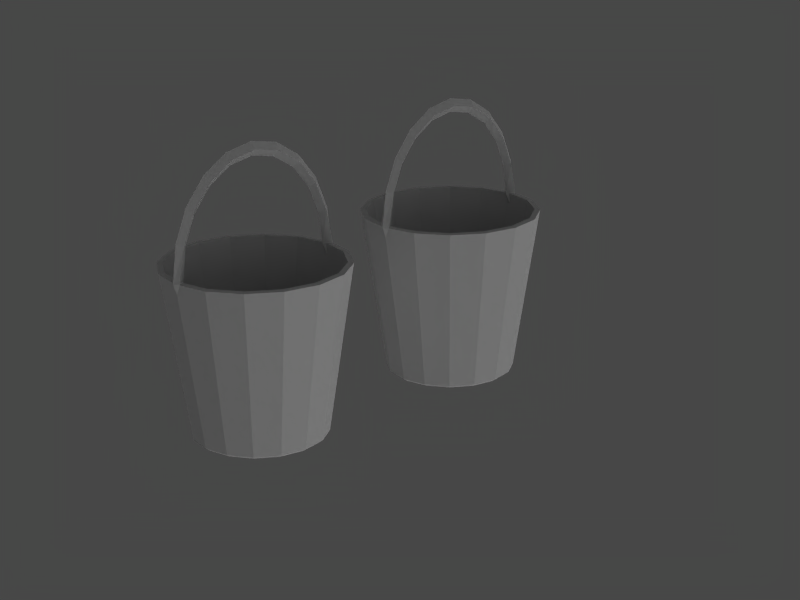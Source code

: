 # Source: willow_basket_handle.blend  (saved by Blender 2.63.0; exported with 4.5.12 LTS)
import bpy
from mathutils import Matrix  # noqa: F401  (used for matrix-valued properties, if any)

bpy.ops.wm.read_factory_settings(use_empty=True)
scene = bpy.context.scene
scene.name = 'Scene'

# ---- collections
col_collection_1 = bpy.data.collections.new('Collection 1'); scene.collection.children.link(col_collection_1)
col_collection_20 = bpy.data.collections.new('Collection 20'); scene.collection.children.link(col_collection_20)

# ---- materials (node trees are filled in below, after node groups)
mat_willow_basket_handle = bpy.data.materials.new('willow_basket_handle')
mat_willow_basket_handle.alpha_threshold = 0.0
mat_willow_basket_handle.roughness = 0.5
mat_willow_basket_handle.specular_intensity = 0.1
mat_willow_basket_handle.line_color = (0.0, 0.0, 0.0, 1.0)

# ---- material node trees

# ---- world
world_world = bpy.data.worlds.new('World'); scene.world = world_world
world_world.color = (0.28, 0.28, 0.28)
world_world.use_sun_shadow = False
world_world.sun_shadow_jitter_overblur = 0.0
world_world.cycles.sampling_method = 'MANUAL'
world_world.cycles.sample_map_resolution = 256

# ---- cameras
cam_camera_001 = bpy.data.cameras.new('Camera.001')
cam_camera_001.passepartout_alpha = 0.2
cam_camera_001.clip_end = 100.0
cam_camera_001.lens = 70.0
cam_camera_001.sensor_width = 32.0
cam_camera_001.sensor_height = 18.0
cam_camera_001.ortho_scale = 7.314
cam_camera_001.show_passepartout = False
cam_camera_001.show_safe_areas = True
cam_camera_001.dof.focus_distance = 0.0
cam_camera_001.dof.aperture_fstop = 128.0

# ---- lights
light_fill_light_002 = bpy.data.lights.new('fill_light.002', 'SUN')
light_fill_light_002.transmission_factor = 0.0
light_fill_light_002.cutoff_distance = 30.0
light_fill_light_002.angle = 2.214
light_fill_light_002.energy = 0.8
light_fill_light_002.shadow_buffer_clip_start = 1.001
light_fill_light_002.shadow_soft_size = 2.0
light_fill_light_002.shadow_cascade_max_distance = 1000.0
light_fill_light_002.cycles.use_multiple_importance_sampling = False
light_fill_light_001 = bpy.data.lights.new('fill_light.001', 'SUN')
light_fill_light_001.transmission_factor = 0.0
light_fill_light_001.cutoff_distance = 30.0
light_fill_light_001.angle = 2.214
light_fill_light_001.energy = 0.8
light_fill_light_001.shadow_buffer_clip_start = 1.001
light_fill_light_001.shadow_soft_size = 2.0
light_fill_light_001.shadow_cascade_max_distance = 1000.0
light_fill_light_001.cycles.use_multiple_importance_sampling = False
light_key_light_001 = bpy.data.lights.new('key_light.001', 'SPOT')
light_key_light_001.transmission_factor = 0.0
light_key_light_001.cutoff_distance = 30.0
light_key_light_001.energy = 120.0
light_key_light_001.shadow_buffer_clip_start = 1.001
light_key_light_001.shadow_soft_size = 10.0
light_key_light_001.shadow_maximum_resolution = 0.006
light_key_light_001.use_absolute_resolution = True
light_key_light_001.spot_size = 0.9425
light_key_light_001.cycles.use_multiple_importance_sampling = False

# ---- meshes
me_willow_basket_handle_clean = bpy.data.meshes.new('willow_basket_handle_clean')
me_willow_basket_handle_clean.from_pydata([(-1.49e-08, 0.1225, 0.01327), (-4.47e-08, 0.1692, 0.3367), (-2.98e-08, 0.1803, 0.3354), (-5.215e-08, 0.1222, 2.433e-05), (-1.49e-08, 0.1303, 0.006197), (8.748e-09, 0.1618, 0.3368), (-0.01128, 0.1782, 0.3354), (1.242e-08, 0.184, 0.335), (0.01128, 0.1782, 0.3354), (0.04688, 0.1132, 0.01327), (0.06476, 0.1564, 0.3367), (0.06901, 0.1666, 0.3354), (0.04677, 0.1129, 2.433e-05), (0.04986, 0.1204, 0.006197), (0.08662, 0.08662, 0.01327), (0.1197, 0.1197, 0.3367), (0.1275, 0.1275, 0.3354), (0.08642, 0.08642, 2.433e-05), (0.09212, 0.09212, 0.006197), (0.1132, 0.04688, 0.01327), (0.1564, 0.06476, 0.3367), (0.1666, 0.06901, 0.3354), (0.1129, 0.04677, 2.433e-05), (0.1204, 0.04986, 0.006197), (0.1225, 7.451e-09, 0.01327), (0.1692, 2.235e-08, 0.3367), (0.1803, 0.0, 0.3354), (0.1222, 2.98e-08, 2.433e-05), (0.1303, 3.725e-09, 0.006197), (0.1132, -0.04688, 0.01327), (0.1564, -0.06476, 0.3367), (0.1666, -0.06901, 0.3354), (0.1129, -0.04677, 2.433e-05), (0.1204, -0.04986, 0.006197), (1.49e-08, -0.1222, 2.433e-05), (0.08662, -0.08662, 0.01327), (0.1197, -0.1197, 0.3367), (0.1275, -0.1275, 0.3354), (0.08642, -0.08642, 2.433e-05), (0.09212, -0.09212, 0.006197), (0.04688, -0.1132, 0.01327), (0.06476, -0.1564, 0.3367), (0.06901, -0.1666, 0.3354), (0.04677, -0.1129, 2.433e-05), (0.04986, -0.1204, 0.006197), (-3.725e-09, -0.1225, 0.01327), (3.725e-09, -0.1692, 0.3367), (-7.451e-09, -0.1803, 0.3354), (-1.118e-08, -0.1303, 0.006197), (-0.04688, -0.1132, 0.01327), (-0.06476, -0.1564, 0.3367), (-0.06901, -0.1666, 0.3354), (-0.04677, -0.1129, 2.433e-05), (-0.04986, -0.1204, 0.006197), (-0.08662, -0.08662, 0.01327), (-0.1197, -0.1197, 0.3367), (-0.1275, -0.1275, 0.3354), (-0.08642, -0.08642, 2.433e-05), (-0.09212, -0.09212, 0.006197), (-0.1132, -0.04688, 0.01327), (-0.1564, -0.06476, 0.3367), (-0.1666, -0.06901, 0.3354), (-0.1129, -0.04677, 2.433e-05), (-0.1204, -0.04986, 0.006197), (-0.1225, 1.863e-08, 0.01327), (-0.1692, 1.49e-08, 0.3367), (-0.1803, 7.451e-09, 0.3354), (-0.1222, -7.451e-09, 2.433e-05), (-0.1303, 2.608e-08, 0.006197), (-0.1132, 0.04688, 0.01327), (-0.1564, 0.06476, 0.3367), (-0.1666, 0.06901, 0.3354), (-0.1129, 0.04677, 2.433e-05), (-0.1204, 0.04986, 0.006197), (-0.08662, 0.08662, 0.01327), (-0.1197, 0.1197, 0.3367), (-0.1275, 0.1275, 0.3354), (-0.08642, 0.08642, 2.433e-05), (-0.09212, 0.09212, 0.006197), (-0.04688, 0.1132, 0.01327), (-0.06476, 0.1564, 0.3367), (-0.06901, 0.1666, 0.3354), (-0.04677, 0.1129, 2.433e-05), (-0.04986, 0.1204, 0.006197), (8.748e-09, 0.1538, 0.3981), (-0.01128, 0.1645, 0.4023), (1.242e-08, 0.1751, 0.4065), (0.01128, 0.1645, 0.4023), (8.748e-09, 0.1308, 0.4533), (-0.01128, 0.1399, 0.4614), (1.242e-08, 0.1489, 0.4694), (0.01128, 0.1399, 0.4614), (8.748e-09, 0.09504, 0.4972), (-0.01128, 0.1016, 0.5083), (1.242e-08, 0.1082, 0.5193), (0.01128, 0.1016, 0.5083), (8.748e-09, 0.04994, 0.5253), (-0.01128, 0.05339, 0.5384), (1.242e-08, 0.05684, 0.5514), (0.01128, 0.05339, 0.5384), (8.748e-09, -5.901e-05, 0.535), (-0.01128, -5.899e-05, 0.5487), (1.242e-08, -5.901e-05, 0.5624), (0.01128, -5.899e-05, 0.5487), (8.748e-09, 0.1663, 0.315), (-0.01128, 0.1749, 0.3141), (1.242e-08, 0.1771, 0.3132), (0.01128, 0.175, 0.3141), (8.748e-09, -0.1618, 0.3368), (-0.01128, -0.1781, 0.3355), (1.242e-08, -0.184, 0.335), (0.01128, -0.1781, 0.3355), (8.748e-09, -0.1538, 0.3981), (-0.01128, -0.1645, 0.4023), (1.242e-08, -0.1751, 0.4065), (0.01128, -0.1645, 0.4023), (8.748e-09, -0.1308, 0.4533), (-0.01128, -0.1399, 0.4614), (1.242e-08, -0.1489, 0.4694), (0.01128, -0.1399, 0.4614), (8.748e-09, -0.09504, 0.4972), (-0.01128, -0.1016, 0.5083), (1.242e-08, -0.1082, 0.5193), (0.01128, -0.1016, 0.5083), (8.748e-09, -0.04994, 0.5253), (-0.01128, -0.05339, 0.5384), (1.242e-08, -0.05684, 0.5514), (0.01128, -0.05339, 0.5384), (8.748e-09, -0.1662, 0.315), (-0.01128, -0.175, 0.3141), (1.242e-08, -0.177, 0.3132), (0.01128, -0.1752, 0.3141), (-0.01128, -0.1658, 0.3141), (0.01128, -0.1667, 0.3141), (-0.01128, 0.1685, 0.3141), (0.01128, 0.1652, 0.3141)], [], [(1, 10, 2), (2, 11, 13), (1, 0, 9), (4, 13, 12), (13, 18, 17), (10, 15, 11), (11, 16, 18), (10, 9, 14), (15, 14, 19), (18, 23, 22), (15, 20, 16), (16, 21, 23), (20, 19, 24), (23, 28, 27), (20, 25, 21), (21, 26, 28), (26, 31, 33), (25, 24, 29), (28, 33, 32), (25, 30, 26), (31, 37, 39), (30, 29, 35), (33, 39, 38), (30, 36, 31), (36, 41, 37), (37, 42, 44), (36, 35, 41), (39, 44, 43), (41, 46, 42), (42, 47, 48), (41, 40, 45), (46, 45, 49), (46, 50, 47), (47, 51, 53), (50, 49, 54), (53, 58, 57), (50, 55, 56), (51, 56, 58), (55, 54, 60), (58, 63, 62), (55, 60, 61), (56, 61, 58), (61, 66, 63), (19, 14, 69), (60, 59, 65), (63, 68, 67), (60, 65, 66), (68, 73, 72), (65, 70, 71), (66, 71, 68), (29, 24, 59), (65, 64, 69), (73, 78, 77), (70, 75, 76), (71, 76, 73), (45, 40, 49), (70, 69, 74), (75, 74, 80), (78, 83, 82), (75, 80, 81), (76, 81, 78), (44, 48, 34), (35, 29, 54), (24, 19, 64), (48, 53, 52), (14, 9, 74), (22, 27, 82), (32, 38, 72), (43, 34, 67), (52, 57, 34), (38, 43, 67), (27, 32, 77), (12, 17, 3), (9, 0, 79), (80, 79, 1), (83, 4, 3), (80, 1, 81), (81, 2, 4), (6, 5, 85), (7, 6, 85), (8, 7, 87), (5, 8, 87), (87, 86, 91), (84, 87, 88), (85, 84, 88), (86, 85, 89), (90, 89, 93), (91, 90, 95), (88, 91, 92), (89, 88, 92), (93, 92, 96), (94, 93, 97), (95, 94, 99), (92, 95, 96), (97, 96, 100), (98, 97, 101), (99, 98, 103), (96, 99, 100), (134, 104, 6), (106, 105, 6), (107, 106, 8), (104, 135, 5), (109, 113, 108), (110, 114, 113), (111, 115, 110), (108, 112, 115), (115, 119, 114), (112, 116, 115), (113, 117, 116), (114, 118, 117), (118, 122, 121), (119, 123, 118), (116, 120, 119), (117, 121, 120), (121, 125, 124), (122, 126, 125), (123, 127, 122), (120, 124, 123), (132, 109, 108), (130, 110, 109), (131, 111, 130), (128, 108, 133), (125, 101, 100), (126, 102, 101), (127, 103, 126), (124, 100, 127), (10, 11, 2), (4, 2, 13), (10, 1, 9), (3, 4, 12), (12, 13, 17), (15, 16, 11), (13, 11, 18), (15, 10, 14), (20, 15, 19), (17, 18, 22), (20, 21, 16), (18, 16, 23), (25, 20, 24), (22, 23, 27), (25, 26, 21), (23, 21, 28), (28, 26, 33), (30, 25, 29), (27, 28, 32), (30, 31, 26), (33, 31, 39), (36, 30, 35), (32, 33, 38), (36, 37, 31), (41, 42, 37), (39, 37, 44), (35, 40, 41), (38, 39, 43), (46, 47, 42), (44, 42, 48), (46, 41, 45), (50, 46, 49), (50, 51, 47), (48, 47, 53), (55, 50, 54), (52, 53, 57), (51, 50, 56), (53, 51, 58), (54, 59, 60), (57, 58, 62), (56, 55, 61), (61, 63, 58), (66, 68, 63), (64, 19, 69), (59, 64, 65), (62, 63, 67), (61, 60, 66), (67, 68, 72), (66, 65, 71), (71, 73, 68), (54, 29, 59), (70, 65, 69), (72, 73, 77), (71, 70, 76), (76, 78, 73), (40, 35, 49), (75, 70, 74), (74, 79, 80), (77, 78, 82), (76, 75, 81), (81, 83, 78), (43, 44, 34), (49, 35, 54), (59, 24, 64), (34, 48, 52), (69, 14, 74), (3, 22, 82), (77, 32, 72), (34, 62, 67), (57, 62, 34), (72, 38, 67), (82, 27, 77), (17, 22, 3), (74, 9, 79), (79, 0, 1), (82, 83, 3), (1, 2, 81), (83, 81, 4), (5, 84, 85), (86, 7, 85), (7, 86, 87), (84, 5, 87), (86, 90, 91), (87, 91, 88), (89, 85, 88), (90, 86, 89), (94, 90, 93), (90, 94, 95), (91, 95, 92), (93, 89, 92), (97, 93, 96), (98, 94, 97), (94, 98, 99), (95, 99, 96), (101, 97, 100), (102, 98, 101), (98, 102, 103), (99, 103, 100), (104, 5, 6), (7, 106, 6), (106, 7, 8), (135, 8, 5), (113, 112, 108), (109, 110, 113), (115, 114, 110), (111, 108, 115), (119, 118, 114), (116, 119, 115), (112, 113, 116), (113, 114, 117), (117, 118, 121), (123, 122, 118), (120, 123, 119), (116, 117, 120), (120, 121, 124), (121, 122, 125), (127, 126, 122), (124, 127, 123), (128, 132, 108), (129, 130, 109), (111, 110, 130), (108, 111, 133), (124, 125, 100), (125, 126, 101), (103, 102, 126), (100, 103, 127)])
_uv = me_willow_basket_handle_clean.uv_layers.new(name='UVMap')
_uv.uv.foreach_set('vector', [0.6202, 0.9899, 0.5843, 0.9899, 0.6202, 0.9786, 0.6202, 0.9786, 0.5843, 0.9786, 0.5843, 0.8246, 0.004219, 0.8037, 0.004219, 0.6578, 0.04231, 0.6578, 0.6202, 0.8246, 0.5843, 0.8246, 0.5843, 0.811, 0.5843, 0.8246, 0.5459, 0.8246, 0.5459, 0.811, 0.5843, 0.9899, 0.5459, 0.9899, 0.5843, 0.9786, 0.5843, 0.9786, 0.5459, 0.9786, 0.5459, 0.8246, 0.04231, 0.8037, 0.04231, 0.6578, 0.08077, 0.6578, 0.08077, 0.8037, 0.08077, 0.6578, 0.1195, 0.6578, 0.5459, 0.8246, 0.5067, 0.8246, 0.5067, 0.811, 0.5459, 0.9899, 0.5067, 0.9899, 0.5459, 0.9786, 0.5459, 0.9786, 0.5067, 0.9786, 0.5067, 0.8246, 0.1195, 0.8037, 0.1195, 0.6578, 0.1583, 0.6578, 0.5067, 0.8246, 0.4656, 0.8246, 0.4656, 0.811, 0.5067, 0.9899, 0.4656, 0.9899, 0.5067, 0.9786, 0.5067, 0.9786, 0.4656, 0.9786, 0.4656, 0.8246, 0.4656, 0.9786, 0.4267, 0.9786, 0.4267, 0.8246, 0.1583, 0.8037, 0.1583, 0.6578, 0.1971, 0.6578, 0.4656, 0.8246, 0.4267, 0.8246, 0.4267, 0.811, 0.4656, 0.9899, 0.4267, 0.9899, 0.4656, 0.9786, 0.4267, 0.9786, 0.3867, 0.9786, 0.3867, 0.8246, 0.1971, 0.8037, 0.1971, 0.6578, 0.2358, 0.6578, 0.4267, 0.8246, 0.3867, 0.8246, 0.3867, 0.811, 0.4267, 0.9899, 0.3867, 0.9899, 0.4267, 0.9786, 0.3867, 0.9899, 0.3487, 0.9899, 0.3867, 0.9786, 0.3867, 0.9786, 0.3487, 0.9786, 0.3487, 0.8246, 0.2358, 0.8037, 0.2358, 0.6578, 0.2743, 0.8037, 0.3867, 0.8246, 0.3487, 0.8246, 0.3487, 0.811, 0.3487, 0.9899, 0.312, 0.9899, 0.3487, 0.9786, 0.3487, 0.9786, 0.312, 0.9786, 0.312, 0.8246, 0.2743, 0.8037, 0.2743, 0.6578, 0.3124, 0.6578, 0.3124, 0.8037, 0.3124, 0.6578, 0.3505, 0.6578, 0.3121, 0.9899, 0.2763, 0.9899, 0.3121, 0.9786, 0.3121, 0.9786, 0.2763, 0.9786, 0.2763, 0.8246, 0.3505, 0.8037, 0.3505, 0.6578, 0.389, 0.6578, 0.2763, 0.8246, 0.2378, 0.8246, 0.2378, 0.811, 0.2763, 0.9899, 0.2378, 0.9899, 0.2378, 0.9786, 0.2763, 0.9786, 0.2378, 0.9786, 0.2378, 0.8246, 0.389, 0.8037, 0.389, 0.6578, 0.4277, 0.8037, 0.2378, 0.8246, 0.1986, 0.8246, 0.1986, 0.811, 0.2378, 0.9899, 0.1986, 0.9899, 0.1986, 0.9786, 0.2378, 0.9786, 0.1986, 0.9786, 0.2378, 0.8246, 0.1986, 0.9786, 0.1575, 0.9786, 0.1986, 0.8246, 0.6947, 0.8707, 0.6584, 0.8471, 0.6922, 0.6658, 0.4277, 0.8037, 0.4277, 0.6578, 0.4665, 0.8037, 0.1986, 0.8246, 0.1575, 0.8246, 0.1575, 0.811, 0.1986, 0.9899, 0.1575, 0.9899, 0.1575, 0.9786, 0.1575, 0.8246, 0.1186, 0.8246, 0.1186, 0.811, 0.1575, 0.9899, 0.1186, 0.9899, 0.1186, 0.9786, 0.1575, 0.9786, 0.1186, 0.9786, 0.1575, 0.8246, 0.7796, 0.8697, 0.7373, 0.8787, 0.7771, 0.6648, 0.4665, 0.8037, 0.4665, 0.6578, 0.5053, 0.6578, 0.1186, 0.8246, 0.07857, 0.8246, 0.07857, 0.811, 0.1186, 0.9899, 0.07857, 0.9899, 0.07857, 0.9786, 0.1186, 0.9786, 0.07857, 0.9786, 0.1186, 0.8246, 0.8468, 0.7664, 0.8389, 0.8089, 0.8378, 0.7241, 0.5053, 0.8037, 0.5053, 0.6578, 0.544, 0.6578, 0.544, 0.8037, 0.544, 0.6578, 0.5825, 0.8037, 0.07857, 0.8246, 0.04059, 0.8246, 0.04059, 0.811, 0.07857, 0.9899, 0.04059, 0.9899, 0.04059, 0.9786, 0.07857, 0.9786, 0.04059, 0.9786, 0.07857, 0.8246, 0.3487, 0.8246, 0.312, 0.8246, 0.312, 0.811, 0.8153, 0.8452, 0.7796, 0.8697, 0.8134, 0.6884, 0.7373, 0.8787, 0.6947, 0.8707, 0.7346, 0.6569, 0.3121, 0.8246, 0.2763, 0.8246, 0.2763, 0.811, 0.6584, 0.8471, 0.634, 0.8114, 0.6565, 0.6903, 0.6692, 0.6445, 0.6427, 0.6495, 0.7075, 0.5545, 0.6163, 0.644, 0.594, 0.6288, 0.6704, 0.5168, 0.5792, 0.6063, 0.5742, 0.5798, 0.644, 0.5113, 0.5797, 0.5534, 0.5949, 0.5311, 0.5742, 0.5798, 0.594, 0.6288, 0.5792, 0.6063, 0.644, 0.5113, 0.6427, 0.6495, 0.6163, 0.644, 0.6927, 0.5319, 0.707, 0.6074, 0.6918, 0.6297, 0.7125, 0.581, 0.634, 0.8114, 0.625, 0.7691, 0.6329, 0.7266, 0.5825, 0.8037, 0.5825, 0.6578, 0.6206, 0.8037, 0.04059, 0.8246, 0.003932, 0.8246, 0.003932, 0.811, 0.04059, 0.9899, 0.003932, 0.9899, 0.04059, 0.9786, 0.04059, 0.9786, 0.003932, 0.9786, 0.003932, 0.8246, 0.7564, 0.9679, 0.7477, 0.9499, 0.7896, 0.9458, 0.7627, 0.984, 0.7564, 0.9679, 0.7896, 0.9458, 0.8449, 0.5746, 0.8531, 0.557, 0.8826, 0.5966, 0.8343, 0.5917, 0.8449, 0.5746, 0.8826, 0.5966, 0.8826, 0.5966, 0.8932, 0.5854, 0.9168, 0.63, 0.8667, 0.6119, 0.8826, 0.5966, 0.9014, 0.644, 0.7896, 0.9458, 0.7747, 0.9311, 0.8066, 0.9001, 0.8001, 0.9573, 0.7896, 0.9458, 0.824, 0.91, 0.8394, 0.9182, 0.824, 0.91, 0.8519, 0.8689, 0.9168, 0.63, 0.9307, 0.6211, 0.9446, 0.6718, 0.9014, 0.644, 0.9168, 0.63, 0.9272, 0.6796, 0.824, 0.91, 0.8066, 0.9001, 0.8323, 0.8625, 0.8519, 0.8689, 0.8323, 0.8625, 0.8497, 0.8187, 0.8682, 0.8754, 0.8519, 0.8689, 0.8689, 0.8221, 0.9446, 0.6718, 0.9619, 0.6639, 0.9656, 0.7169, 0.9272, 0.6796, 0.9446, 0.6718, 0.9454, 0.7203, 0.8689, 0.8221, 0.8497, 0.8187, 0.8567, 0.7691, 0.8869, 0.8255, 0.8689, 0.8221, 0.8772, 0.7691, 0.9656, 0.7169, 0.9835, 0.7136, 0.9739, 0.7688, 0.9454, 0.7203, 0.9656, 0.7169, 0.9554, 0.7688, 0.7303, 0.9815, 0.7219, 0.9674, 0.7564, 0.9679, 0.7376, 0.9959, 0.7303, 0.9815, 0.7564, 0.9679, 0.8247, 0.5637, 0.832, 0.5467, 0.8449, 0.5746, 0.8155, 0.5797, 0.8247, 0.5637, 0.8343, 0.5917, 0.7556, 0.5706, 0.7896, 0.5924, 0.7477, 0.5883, 0.7627, 0.5541, 0.8001, 0.5809, 0.7896, 0.5924, 0.8449, 0.963, 0.8827, 0.9409, 0.8531, 0.9806, 0.8337, 0.9471, 0.8668, 0.9255, 0.8827, 0.9409, 0.8827, 0.9409, 0.9169, 0.9074, 0.8932, 0.9521, 0.8668, 0.9255, 0.9015, 0.8934, 0.8827, 0.9409, 0.7896, 0.5924, 0.8224, 0.6282, 0.8066, 0.6381, 0.8001, 0.5809, 0.8395, 0.62, 0.8224, 0.6282, 0.8395, 0.62, 0.8683, 0.6629, 0.8519, 0.6693, 0.9169, 0.9074, 0.9456, 0.8672, 0.9308, 0.9164, 0.9015, 0.8934, 0.9273, 0.8578, 0.9169, 0.9074, 0.8224, 0.6282, 0.8519, 0.6693, 0.8323, 0.6758, 0.8519, 0.6693, 0.8689, 0.7162, 0.8498, 0.7196, 0.8683, 0.6629, 0.8869, 0.7128, 0.8689, 0.7162, 0.9456, 0.8672, 0.9656, 0.8205, 0.962, 0.8735, 0.9273, 0.8578, 0.9454, 0.8172, 0.9456, 0.8672, 0.731, 0.5582, 0.7556, 0.5706, 0.7477, 0.5883, 0.7372, 0.5442, 0.7627, 0.5541, 0.7556, 0.5706, 0.8241, 0.9736, 0.8449, 0.963, 0.832, 0.9909, 0.8178, 0.9582, 0.8337, 0.9471, 0.8241, 0.9736, 0.8689, 0.7162, 0.8772, 0.7691, 0.8567, 0.7691, 0.8869, 0.7128, 0.8957, 0.7691, 0.8772, 0.7691, 0.9656, 0.8205, 0.9739, 0.7688, 0.9836, 0.8238, 0.9454, 0.8172, 0.9554, 0.7688, 0.9656, 0.8205, 0.5843, 0.9899, 0.5843, 0.9786, 0.6202, 0.9786, 0.6202, 0.8246, 0.6202, 0.9786, 0.5843, 0.8246, 0.04231, 0.8037, 0.004219, 0.8037, 0.04231, 0.6578, 0.6202, 0.811, 0.6202, 0.8246, 0.5843, 0.811, 0.5843, 0.811, 0.5843, 0.8246, 0.5459, 0.811, 0.5459, 0.9899, 0.5459, 0.9786, 0.5843, 0.9786, 0.5843, 0.8246, 0.5843, 0.9786, 0.5459, 0.8246, 0.08077, 0.8037, 0.04231, 0.8037, 0.08077, 0.6578, 0.1195, 0.8037, 0.08077, 0.8037, 0.1195, 0.6578, 0.5459, 0.811, 0.5459, 0.8246, 0.5067, 0.811, 0.5067, 0.9899, 0.5067, 0.9786, 0.5459, 0.9786, 0.5459, 0.8246, 0.5459, 0.9786, 0.5067, 0.8246, 0.1583, 0.8037, 0.1195, 0.8037, 0.1583, 0.6578, 0.5067, 0.811, 0.5067, 0.8246, 0.4656, 0.811, 0.4656, 0.9899, 0.4656, 0.9786, 0.5067, 0.9786, 0.5067, 0.8246, 0.5067, 0.9786, 0.4656, 0.8246, 0.4656, 0.8246, 0.4656, 0.9786, 0.4267, 0.8246, 0.1971, 0.8037, 0.1583, 0.8037, 0.1971, 0.6578, 0.4656, 0.811, 0.4656, 0.8246, 0.4267, 0.811, 0.4267, 0.9899, 0.4267, 0.9786, 0.4656, 0.9786, 0.4267, 0.8246, 0.4267, 0.9786, 0.3867, 0.8246, 0.2358, 0.8037, 0.1971, 0.8037, 0.2358, 0.6578, 0.4267, 0.811, 0.4267, 0.8246, 0.3867, 0.811, 0.3867, 0.9899, 0.3867, 0.9786, 0.4267, 0.9786, 0.3487, 0.9899, 0.3487, 0.9786, 0.3867, 0.9786, 0.3867, 0.8246, 0.3867, 0.9786, 0.3487, 0.8246, 0.2358, 0.6578, 0.2743, 0.6578, 0.2743, 0.8037, 0.3867, 0.811, 0.3867, 0.8246, 0.3487, 0.811, 0.312, 0.9899, 0.312, 0.9786, 0.3487, 0.9786, 0.3487, 0.8246, 0.3487, 0.9786, 0.312, 0.8246, 0.3124, 0.8037, 0.2743, 0.8037, 0.3124, 0.6578, 0.3505, 0.8037, 0.3124, 0.8037, 0.3505, 0.6578, 0.2763, 0.9899, 0.2763, 0.9786, 0.3121, 0.9786, 0.3121, 0.8246, 0.3121, 0.9786, 0.2763, 0.8246, 0.389, 0.8037, 0.3505, 0.8037, 0.389, 0.6578, 0.2763, 0.811, 0.2763, 0.8246, 0.2378, 0.811, 0.2763, 0.9786, 0.2763, 0.9899, 0.2378, 0.9786, 0.2763, 0.8246, 0.2763, 0.9786, 0.2378, 0.8246, 0.389, 0.6578, 0.4277, 0.6578, 0.4277, 0.8037, 0.2378, 0.811, 0.2378, 0.8246, 0.1986, 0.811, 0.2378, 0.9786, 0.2378, 0.9899, 0.1986, 0.9786, 0.1986, 0.9786, 0.1986, 0.8246, 0.2378, 0.8246, 0.1575, 0.9786, 0.1575, 0.8246, 0.1986, 0.8246, 0.7346, 0.6569, 0.6947, 0.8707, 0.6922, 0.6658, 0.4277, 0.6578, 0.4665, 0.6578, 0.4665, 0.8037, 0.1986, 0.811, 0.1986, 0.8246, 0.1575, 0.811, 0.1986, 0.9786, 0.1986, 0.9899, 0.1575, 0.9786, 0.1575, 0.811, 0.1575, 0.8246, 0.1186, 0.811, 0.1575, 0.9786, 0.1575, 0.9899, 0.1186, 0.9786, 0.1186, 0.9786, 0.1186, 0.8246, 0.1575, 0.8246, 0.8134, 0.6884, 0.7796, 0.8697, 0.7771, 0.6648, 0.5053, 0.8037, 0.4665, 0.8037, 0.5053, 0.6578, 0.1186, 0.811, 0.1186, 0.8246, 0.07857, 0.811, 0.1186, 0.9786, 0.1186, 0.9899, 0.07857, 0.9786, 0.07857, 0.9786, 0.07857, 0.8246, 0.1186, 0.8246, 0.8389, 0.8089, 0.8153, 0.8452, 0.8378, 0.7241, 0.544, 0.8037, 0.5053, 0.8037, 0.544, 0.6578, 0.544, 0.6578, 0.5825, 0.6578, 0.5825, 0.8037, 0.07857, 0.811, 0.07857, 0.8246, 0.04059, 0.811, 0.07857, 0.9786, 0.07857, 0.9899, 0.04059, 0.9786, 0.04059, 0.9786, 0.04059, 0.8246, 0.07857, 0.8246, 0.3487, 0.811, 0.3487, 0.8246, 0.312, 0.811, 0.8378, 0.7241, 0.8153, 0.8452, 0.8134, 0.6884, 0.7771, 0.6648, 0.7373, 0.8787, 0.7346, 0.6569, 0.3121, 0.811, 0.3121, 0.8246, 0.2763, 0.811, 0.6922, 0.6658, 0.6584, 0.8471, 0.6565, 0.6903, 0.7125, 0.581, 0.6692, 0.6445, 0.7075, 0.5545, 0.6927, 0.5319, 0.6163, 0.644, 0.6704, 0.5168, 0.5742, 0.5798, 0.6175, 0.5163, 0.644, 0.5113, 0.5949, 0.5311, 0.6175, 0.5163, 0.5742, 0.5798, 0.6704, 0.5168, 0.594, 0.6288, 0.644, 0.5113, 0.7075, 0.5545, 0.6427, 0.6495, 0.6927, 0.5319, 0.6918, 0.6297, 0.6692, 0.6445, 0.7125, 0.581, 0.6565, 0.6903, 0.634, 0.8114, 0.6329, 0.7266, 0.5825, 0.6578, 0.6206, 0.6578, 0.6206, 0.8037, 0.04059, 0.811, 0.04059, 0.8246, 0.003932, 0.811, 0.003932, 0.9899, 0.003932, 0.9786, 0.04059, 0.9786, 0.04059, 0.8246, 0.04059, 0.9786, 0.003932, 0.8246, 0.7477, 0.9499, 0.7747, 0.9311, 0.7896, 0.9458, 0.8001, 0.9573, 0.7627, 0.984, 0.7896, 0.9458, 0.8531, 0.557, 0.8932, 0.5854, 0.8826, 0.5966, 0.8667, 0.6119, 0.8343, 0.5917, 0.8826, 0.5966, 0.8932, 0.5854, 0.9307, 0.6211, 0.9168, 0.63, 0.8826, 0.5966, 0.9168, 0.63, 0.9014, 0.644, 0.824, 0.91, 0.7896, 0.9458, 0.8066, 0.9001, 0.8394, 0.9182, 0.8001, 0.9573, 0.824, 0.91, 0.8682, 0.8754, 0.8394, 0.9182, 0.8519, 0.8689, 0.9307, 0.6211, 0.9619, 0.6639, 0.9446, 0.6718, 0.9168, 0.63, 0.9446, 0.6718, 0.9272, 0.6796, 0.8519, 0.8689, 0.824, 0.91, 0.8323, 0.8625, 0.8689, 0.8221, 0.8519, 0.8689, 0.8497, 0.8187, 0.8869, 0.8255, 0.8682, 0.8754, 0.8689, 0.8221, 0.9619, 0.6639, 0.9835, 0.7136, 0.9656, 0.7169, 0.9446, 0.6718, 0.9656, 0.7169, 0.9454, 0.7203, 0.8772, 0.7691, 0.8689, 0.8221, 0.8567, 0.7691, 0.8957, 0.7691, 0.8869, 0.8255, 0.8772, 0.7691, 0.9835, 0.7136, 0.9924, 0.7688, 0.9739, 0.7688, 0.9656, 0.7169, 0.9739, 0.7688, 0.9554, 0.7688, 0.7219, 0.9674, 0.7477, 0.9499, 0.7564, 0.9679, 0.7627, 0.984, 0.7376, 0.9959, 0.7564, 0.9679, 0.832, 0.5467, 0.8531, 0.557, 0.8449, 0.5746, 0.8247, 0.5637, 0.8449, 0.5746, 0.8343, 0.5917, 0.7896, 0.5924, 0.7747, 0.6071, 0.7477, 0.5883, 0.7556, 0.5706, 0.7627, 0.5541, 0.7896, 0.5924, 0.8827, 0.9409, 0.8932, 0.9521, 0.8531, 0.9806, 0.8449, 0.963, 0.8337, 0.9471, 0.8827, 0.9409, 0.9169, 0.9074, 0.9308, 0.9164, 0.8932, 0.9521, 0.9015, 0.8934, 0.9169, 0.9074, 0.8827, 0.9409, 0.7747, 0.6071, 0.7896, 0.5924, 0.8066, 0.6381, 0.7896, 0.5924, 0.8001, 0.5809, 0.8224, 0.6282, 0.8224, 0.6282, 0.8395, 0.62, 0.8519, 0.6693, 0.9456, 0.8672, 0.962, 0.8735, 0.9308, 0.9164, 0.9273, 0.8578, 0.9456, 0.8672, 0.9169, 0.9074, 0.8066, 0.6381, 0.8224, 0.6282, 0.8323, 0.6758, 0.8323, 0.6758, 0.8519, 0.6693, 0.8498, 0.7196, 0.8519, 0.6693, 0.8683, 0.6629, 0.8689, 0.7162, 0.9656, 0.8205, 0.9836, 0.8238, 0.962, 0.8735, 0.9454, 0.8172, 0.9656, 0.8205, 0.9456, 0.8672, 0.7247, 0.572, 0.731, 0.5582, 0.7477, 0.5883, 0.731, 0.5582, 0.7372, 0.5442, 0.7556, 0.5706, 0.8449, 0.963, 0.8531, 0.9806, 0.832, 0.9909, 0.8337, 0.9471, 0.8449, 0.963, 0.8241, 0.9736, 0.8498, 0.7196, 0.8689, 0.7162, 0.8567, 0.7691, 0.8689, 0.7162, 0.8869, 0.7128, 0.8772, 0.7691, 0.9739, 0.7688, 0.9924, 0.7688, 0.9836, 0.8238, 0.9554, 0.7688, 0.9739, 0.7688, 0.9656, 0.8205])
_ca = me_willow_basket_handle_clean.color_attributes.new('Col', 'BYTE_COLOR', 'CORNER')
_ca.data.foreach_set('color', [1.0, 1.0, 1.0, 1.0, 1.0, 1.0, 1.0, 1.0, 1.0, 1.0, 1.0, 1.0, 1.0, 1.0, 1.0, 1.0, 1.0, 1.0, 1.0, 1.0, 1.0, 1.0, 1.0, 1.0, 1.0, 1.0, 1.0, 1.0, 1.0, 1.0, 1.0, 1.0, 0.9734, 0.9734, 0.9734, 0.9882, 1.0, 1.0, 1.0, 1.0, 1.0, 1.0, 1.0, 1.0, 1.0, 1.0, 1.0, 1.0, 1.0, 1.0, 1.0, 1.0, 1.0, 1.0, 1.0, 1.0, 1.0, 1.0, 1.0, 1.0, 1.0, 1.0, 1.0, 1.0, 1.0, 1.0, 1.0, 1.0, 1.0, 1.0, 1.0, 1.0, 1.0, 1.0, 1.0, 1.0, 1.0, 1.0, 1.0, 1.0, 1.0, 1.0, 1.0, 1.0, 1.0, 1.0, 1.0, 1.0, 0.9734, 0.9734, 0.9734, 0.9882, 1.0, 1.0, 1.0, 1.0, 1.0, 1.0, 1.0, 1.0, 1.0, 1.0, 1.0, 1.0, 1.0, 1.0, 1.0, 1.0, 1.0, 1.0, 1.0, 1.0, 1.0, 1.0, 1.0, 1.0, 1.0, 1.0, 1.0, 1.0, 1.0, 1.0, 1.0, 1.0, 1.0, 1.0, 1.0, 1.0, 1.0, 1.0, 1.0, 1.0, 1.0, 1.0, 1.0, 1.0, 1.0, 1.0, 1.0, 1.0, 1.0, 1.0, 1.0, 1.0, 1.0, 1.0, 1.0, 1.0, 1.0, 1.0, 1.0, 1.0, 1.0, 1.0, 1.0, 1.0, 1.0, 1.0, 1.0, 1.0, 1.0, 1.0, 1.0, 1.0, 1.0, 1.0, 1.0, 1.0, 1.0, 1.0, 1.0, 1.0, 1.0, 1.0, 1.0, 1.0, 1.0, 1.0, 1.0, 1.0, 1.0, 1.0, 1.0, 1.0, 1.0, 1.0, 1.0, 1.0, 1.0, 1.0, 1.0, 1.0, 1.0, 1.0, 1.0, 1.0, 1.0, 1.0, 1.0, 1.0, 1.0, 1.0, 1.0, 1.0, 1.0, 1.0, 1.0, 1.0, 1.0, 1.0, 1.0, 1.0, 1.0, 1.0, 1.0, 1.0, 1.0, 1.0, 1.0, 1.0, 1.0, 1.0, 1.0, 1.0, 1.0, 1.0, 1.0, 1.0, 1.0, 1.0, 1.0, 1.0, 1.0, 1.0, 1.0, 1.0, 1.0, 1.0, 1.0, 1.0, 1.0, 1.0, 1.0, 1.0, 1.0, 1.0, 1.0, 1.0, 1.0, 1.0, 1.0, 1.0, 1.0, 1.0, 1.0, 1.0, 1.0, 1.0, 1.0, 1.0, 1.0, 1.0, 1.0, 1.0, 1.0, 1.0, 1.0, 1.0, 1.0, 1.0, 1.0, 1.0, 1.0, 1.0, 1.0, 1.0, 1.0, 1.0, 1.0, 1.0, 1.0, 1.0, 1.0, 1.0, 1.0, 1.0, 1.0, 1.0, 1.0, 1.0, 1.0, 1.0, 1.0, 1.0, 1.0, 1.0, 1.0, 1.0, 1.0, 1.0, 1.0, 1.0, 1.0, 1.0, 1.0, 1.0, 1.0, 1.0, 1.0, 1.0, 1.0, 1.0, 1.0, 1.0, 1.0, 1.0, 1.0, 1.0, 1.0, 1.0, 1.0, 1.0, 1.0, 1.0, 1.0, 1.0, 1.0, 1.0, 1.0, 1.0, 1.0, 1.0, 1.0, 1.0, 1.0, 1.0, 1.0, 1.0, 1.0, 1.0, 1.0, 1.0, 1.0, 1.0, 1.0, 1.0, 1.0, 1.0, 1.0, 1.0, 1.0, 1.0, 1.0, 1.0, 1.0, 1.0, 1.0, 1.0, 1.0, 1.0, 1.0, 1.0, 1.0, 1.0, 1.0, 1.0, 1.0, 1.0, 1.0, 1.0, 1.0, 1.0, 1.0, 1.0, 1.0, 1.0, 1.0, 1.0, 1.0, 1.0, 1.0, 1.0, 1.0, 1.0, 1.0, 1.0, 1.0, 1.0, 1.0, 1.0, 1.0, 1.0, 1.0, 1.0, 1.0, 1.0, 1.0, 1.0, 1.0, 1.0, 1.0, 1.0, 1.0, 1.0, 1.0, 1.0, 1.0, 1.0, 1.0, 1.0, 1.0, 1.0, 1.0, 1.0, 1.0, 1.0, 1.0, 1.0, 1.0, 1.0, 1.0, 1.0, 1.0, 1.0, 1.0, 1.0, 1.0, 1.0, 1.0, 1.0, 1.0, 1.0, 1.0, 1.0, 1.0, 1.0, 1.0, 1.0, 1.0, 1.0, 1.0, 1.0, 1.0, 1.0, 1.0, 1.0, 1.0, 1.0, 1.0, 1.0, 1.0, 1.0, 1.0, 1.0, 1.0, 1.0, 1.0, 1.0, 1.0, 1.0, 1.0, 1.0, 1.0, 1.0, 1.0, 1.0, 1.0, 1.0, 1.0, 1.0, 1.0, 1.0, 1.0, 1.0, 1.0, 1.0, 1.0, 1.0, 1.0, 1.0, 1.0, 1.0, 1.0, 1.0, 1.0, 1.0, 1.0, 1.0, 1.0, 1.0, 1.0, 1.0, 1.0, 1.0, 1.0, 1.0, 1.0, 1.0, 1.0, 1.0, 1.0, 1.0, 1.0, 1.0, 1.0, 1.0, 1.0, 1.0, 1.0, 1.0, 1.0, 1.0, 1.0, 1.0, 1.0, 1.0, 1.0, 1.0, 1.0, 1.0, 1.0, 1.0, 1.0, 1.0, 1.0, 1.0, 1.0, 1.0, 1.0, 1.0, 1.0, 1.0, 1.0, 1.0, 1.0, 1.0, 1.0, 1.0, 1.0, 1.0, 1.0, 1.0, 1.0, 1.0, 1.0, 1.0, 1.0, 1.0, 1.0, 1.0, 1.0, 1.0, 1.0, 1.0, 1.0, 1.0, 1.0, 1.0, 1.0, 1.0, 1.0, 1.0, 1.0, 1.0, 1.0, 1.0, 1.0, 1.0, 1.0, 1.0, 1.0, 1.0, 1.0, 1.0, 1.0, 1.0, 1.0, 1.0, 1.0, 1.0, 1.0, 1.0, 1.0, 1.0, 1.0, 1.0, 1.0, 1.0, 1.0, 1.0, 1.0, 1.0, 1.0, 1.0, 1.0, 1.0, 1.0, 1.0, 1.0, 1.0, 1.0, 1.0, 1.0, 1.0, 1.0, 1.0, 1.0, 1.0, 1.0, 1.0, 1.0, 1.0, 1.0, 1.0, 1.0, 1.0, 1.0, 1.0, 1.0, 1.0, 1.0, 1.0, 1.0, 1.0, 1.0, 1.0, 1.0, 1.0, 1.0, 1.0, 1.0, 1.0, 1.0, 1.0, 1.0, 1.0, 1.0, 1.0, 1.0, 1.0, 1.0, 1.0, 1.0, 1.0, 1.0, 1.0, 1.0, 1.0, 1.0, 1.0, 1.0, 1.0, 1.0, 1.0, 1.0, 1.0, 1.0, 1.0, 1.0, 1.0, 1.0, 1.0, 1.0, 1.0, 1.0, 1.0, 1.0, 1.0, 1.0, 1.0, 1.0, 1.0, 1.0, 1.0, 1.0, 1.0, 1.0, 1.0, 1.0, 1.0, 1.0, 1.0, 1.0, 1.0, 1.0, 1.0, 1.0, 1.0, 1.0, 1.0, 1.0, 1.0, 1.0, 1.0, 1.0, 1.0, 1.0, 1.0, 1.0, 1.0, 1.0, 1.0, 1.0, 1.0, 1.0, 1.0, 1.0, 1.0, 1.0, 1.0, 1.0, 1.0, 1.0, 1.0, 1.0, 1.0, 1.0, 1.0, 1.0, 1.0, 1.0, 1.0, 1.0, 1.0, 1.0, 1.0, 1.0, 1.0, 1.0, 1.0, 1.0, 1.0, 1.0, 1.0, 1.0, 1.0, 1.0, 1.0, 1.0, 1.0, 0.9734, 0.9734, 0.9734, 0.9882, 1.0, 1.0, 1.0, 1.0, 1.0, 1.0, 1.0, 1.0, 1.0, 1.0, 1.0, 1.0, 1.0, 1.0, 1.0, 1.0, 1.0, 1.0, 1.0, 1.0, 1.0, 1.0, 1.0, 1.0, 1.0, 1.0, 1.0, 1.0, 1.0, 1.0, 1.0, 1.0, 1.0, 1.0, 1.0, 1.0, 1.0, 1.0, 1.0, 1.0, 0.9734, 0.9734, 0.9734, 0.9882, 1.0, 1.0, 1.0, 1.0, 1.0, 1.0, 1.0, 1.0, 1.0, 1.0, 1.0, 1.0, 1.0, 1.0, 1.0, 1.0, 1.0, 1.0, 1.0, 1.0, 1.0, 1.0, 1.0, 1.0, 1.0, 1.0, 1.0, 1.0, 1.0, 1.0, 1.0, 1.0, 0.9734, 0.9734, 0.9734, 0.9882, 1.0, 1.0, 1.0, 1.0, 1.0, 1.0, 1.0, 1.0, 1.0, 1.0, 1.0, 1.0, 0.9734, 0.9734, 0.9734, 0.9882, 1.0, 1.0, 1.0, 1.0, 1.0, 1.0, 1.0, 1.0, 1.0, 1.0, 1.0, 1.0, 1.0, 1.0, 1.0, 1.0, 1.0, 1.0, 1.0, 1.0, 1.0, 1.0, 1.0, 1.0, 1.0, 1.0, 1.0, 1.0, 1.0, 1.0, 1.0, 1.0, 1.0, 1.0, 1.0, 1.0, 0.9734, 0.9734, 0.9734, 0.9882, 1.0, 1.0, 1.0, 1.0, 1.0, 1.0, 1.0, 1.0, 1.0, 1.0, 1.0, 1.0, 1.0, 1.0, 1.0, 1.0, 1.0, 1.0, 1.0, 1.0, 1.0, 1.0, 1.0, 1.0, 1.0, 1.0, 1.0, 1.0, 1.0, 1.0, 1.0, 1.0, 1.0, 1.0, 1.0, 1.0, 1.0, 1.0, 1.0, 1.0, 1.0, 1.0, 1.0, 1.0, 1.0, 1.0, 1.0, 1.0, 1.0, 1.0, 1.0, 1.0, 1.0, 1.0, 1.0, 1.0, 1.0, 1.0, 1.0, 1.0, 1.0, 1.0, 1.0, 1.0, 1.0, 1.0, 1.0, 1.0, 1.0, 1.0, 1.0, 1.0, 1.0, 1.0, 1.0, 1.0, 1.0, 1.0, 1.0, 1.0, 1.0, 1.0, 1.0, 1.0, 1.0, 1.0, 1.0, 1.0, 1.0, 1.0, 1.0, 1.0, 1.0, 1.0, 1.0, 1.0, 1.0, 1.0, 1.0, 1.0, 1.0, 1.0, 1.0, 1.0, 1.0, 1.0, 1.0, 1.0, 1.0, 1.0, 1.0, 1.0, 1.0, 1.0, 1.0, 1.0, 1.0, 1.0, 1.0, 1.0, 1.0, 1.0, 1.0, 1.0, 1.0, 1.0, 1.0, 1.0, 1.0, 1.0, 1.0, 1.0, 1.0, 1.0, 1.0, 1.0, 1.0, 1.0, 1.0, 1.0, 1.0, 1.0, 1.0, 1.0, 1.0, 1.0, 1.0, 1.0, 1.0, 1.0, 1.0, 1.0, 1.0, 1.0, 1.0, 1.0, 1.0, 1.0, 1.0, 1.0, 1.0, 1.0, 1.0, 1.0, 1.0, 1.0, 1.0, 1.0, 1.0, 1.0, 1.0, 1.0, 1.0, 1.0, 1.0, 1.0, 1.0, 1.0, 1.0, 1.0, 1.0, 1.0, 1.0, 1.0, 1.0, 1.0, 1.0, 1.0, 1.0, 1.0, 1.0, 1.0, 1.0, 1.0, 1.0, 1.0, 1.0, 1.0, 1.0, 1.0, 1.0, 1.0, 1.0, 1.0, 1.0, 1.0, 1.0, 1.0, 1.0, 1.0, 1.0, 1.0, 1.0, 1.0, 1.0, 1.0, 1.0, 1.0, 1.0, 1.0, 1.0, 1.0, 1.0, 1.0, 1.0, 1.0, 1.0, 1.0, 1.0, 1.0, 1.0, 1.0, 1.0, 1.0, 1.0, 1.0, 1.0, 1.0, 1.0, 1.0, 1.0, 1.0, 1.0, 1.0, 1.0, 1.0, 1.0, 1.0, 1.0, 1.0, 1.0, 1.0, 1.0, 1.0, 1.0, 1.0, 1.0, 1.0, 1.0, 1.0, 1.0, 1.0, 1.0, 1.0, 1.0, 1.0, 1.0, 1.0, 1.0, 1.0, 1.0, 1.0, 1.0, 1.0, 1.0, 1.0, 1.0, 1.0, 1.0, 1.0, 1.0, 1.0, 1.0, 1.0, 1.0, 1.0, 1.0, 1.0, 1.0, 1.0, 1.0, 1.0, 1.0, 1.0, 1.0, 1.0, 1.0, 1.0, 1.0, 1.0, 1.0, 1.0, 1.0, 1.0, 1.0, 1.0, 1.0, 1.0, 1.0, 1.0, 1.0, 1.0, 1.0, 1.0, 1.0, 1.0, 1.0, 1.0, 1.0, 1.0, 1.0, 1.0, 1.0, 1.0, 1.0, 1.0, 1.0, 1.0, 1.0, 1.0, 1.0, 1.0, 1.0, 1.0, 1.0, 1.0, 1.0, 1.0, 1.0, 1.0, 1.0, 1.0, 1.0, 1.0, 1.0, 1.0, 1.0, 1.0, 1.0, 1.0, 1.0, 1.0, 1.0, 1.0, 1.0, 1.0, 1.0, 1.0, 1.0, 1.0, 1.0, 1.0, 1.0, 1.0, 1.0, 1.0, 1.0, 1.0, 1.0, 1.0, 1.0, 1.0, 1.0, 1.0, 1.0, 1.0, 1.0, 1.0, 1.0, 1.0, 1.0, 1.0, 1.0, 1.0, 1.0, 1.0, 1.0, 1.0, 1.0, 1.0, 1.0, 1.0, 1.0, 1.0, 1.0, 1.0, 1.0, 1.0, 1.0, 1.0, 1.0, 1.0, 1.0, 1.0, 1.0, 1.0, 1.0, 1.0, 1.0, 1.0, 1.0, 1.0, 1.0, 1.0, 1.0, 1.0, 1.0, 1.0, 1.0, 1.0, 1.0, 1.0, 1.0, 1.0, 1.0, 1.0, 1.0, 1.0, 1.0, 1.0, 1.0, 1.0, 1.0, 1.0, 1.0, 1.0, 1.0, 1.0, 1.0, 1.0, 1.0, 1.0, 1.0, 1.0, 1.0, 1.0, 1.0, 1.0, 1.0, 1.0, 1.0, 1.0, 1.0, 1.0, 1.0, 1.0, 1.0, 1.0, 1.0, 1.0, 1.0, 1.0, 1.0, 1.0, 1.0, 1.0, 1.0, 1.0, 1.0, 1.0, 1.0, 1.0, 1.0, 1.0, 1.0, 1.0, 1.0, 1.0, 1.0, 1.0, 1.0, 1.0, 1.0, 1.0, 1.0, 1.0, 1.0, 1.0, 1.0, 1.0, 1.0, 1.0, 1.0, 1.0, 1.0, 1.0, 1.0, 1.0, 1.0, 1.0, 1.0, 1.0, 1.0, 1.0, 1.0, 1.0, 1.0, 1.0, 1.0, 1.0, 1.0, 1.0, 1.0, 1.0, 1.0, 1.0, 1.0, 1.0, 1.0, 1.0, 1.0, 1.0, 1.0, 1.0, 1.0, 1.0, 1.0, 1.0, 1.0, 1.0, 1.0, 1.0, 1.0, 1.0, 1.0, 1.0, 1.0, 1.0, 1.0, 1.0, 1.0, 1.0, 1.0, 1.0, 1.0, 1.0, 1.0, 1.0, 1.0, 1.0, 1.0, 1.0, 1.0, 1.0, 1.0, 1.0, 1.0, 1.0, 1.0, 1.0, 1.0, 1.0, 1.0, 1.0, 1.0, 1.0, 1.0, 1.0, 1.0, 1.0, 1.0, 1.0, 1.0, 1.0, 1.0, 1.0, 1.0, 1.0, 1.0, 1.0, 1.0, 1.0, 1.0, 1.0, 1.0, 1.0, 1.0, 1.0, 1.0, 1.0, 1.0, 1.0, 1.0, 1.0, 1.0, 1.0, 1.0, 1.0, 1.0, 1.0, 1.0, 1.0, 1.0, 1.0, 1.0, 1.0, 1.0, 1.0, 1.0, 1.0, 1.0, 1.0, 1.0, 1.0, 1.0, 1.0, 1.0, 1.0, 1.0, 1.0, 1.0, 1.0, 1.0, 1.0, 1.0, 1.0, 1.0, 1.0, 1.0, 1.0, 1.0, 1.0, 1.0, 1.0, 1.0, 1.0, 1.0, 1.0, 1.0, 1.0, 1.0, 1.0, 1.0, 1.0, 1.0, 1.0, 1.0, 1.0, 1.0, 1.0, 1.0, 1.0, 1.0, 1.0, 1.0, 1.0, 1.0, 1.0, 1.0, 1.0, 1.0, 1.0, 1.0, 1.0, 0.9734, 0.9734, 0.9734, 0.9882, 1.0, 1.0, 1.0, 1.0, 1.0, 1.0, 1.0, 1.0, 1.0, 1.0, 1.0, 1.0, 1.0, 1.0, 1.0, 1.0, 1.0, 1.0, 1.0, 1.0, 1.0, 1.0, 1.0, 1.0, 1.0, 1.0, 1.0, 1.0, 1.0, 1.0, 1.0, 1.0, 1.0, 1.0, 1.0, 1.0, 1.0, 1.0, 1.0, 1.0, 1.0, 1.0, 1.0, 1.0, 1.0, 1.0, 1.0, 1.0, 1.0, 1.0, 1.0, 1.0, 1.0, 1.0, 1.0, 1.0, 1.0, 1.0, 1.0, 1.0, 1.0, 1.0, 1.0, 1.0, 1.0, 1.0, 1.0, 1.0, 1.0, 1.0, 1.0, 1.0, 1.0, 1.0, 1.0, 1.0, 1.0, 1.0, 1.0, 1.0, 1.0, 1.0, 1.0, 1.0, 1.0, 1.0, 1.0, 1.0, 1.0, 1.0, 1.0, 1.0, 1.0, 1.0, 1.0, 1.0, 1.0, 1.0, 1.0, 1.0, 1.0, 1.0, 1.0, 1.0, 1.0, 1.0, 1.0, 1.0, 1.0, 1.0, 1.0, 1.0, 1.0, 1.0, 1.0, 1.0, 1.0, 1.0, 1.0, 1.0, 1.0, 1.0, 1.0, 1.0, 1.0, 1.0, 1.0, 1.0, 1.0, 1.0, 1.0, 1.0, 1.0, 1.0, 1.0, 1.0, 1.0, 1.0, 1.0, 1.0, 1.0, 1.0, 1.0, 1.0, 1.0, 1.0, 1.0, 1.0, 1.0, 1.0, 1.0, 1.0, 1.0, 1.0, 1.0, 1.0, 1.0, 1.0, 1.0, 1.0, 1.0, 1.0, 1.0, 1.0, 1.0, 1.0, 1.0, 1.0, 1.0, 1.0, 1.0, 1.0, 1.0, 1.0, 1.0, 1.0, 1.0, 1.0, 1.0, 1.0, 1.0, 1.0, 1.0, 1.0, 1.0, 1.0, 1.0, 1.0, 1.0, 1.0, 1.0, 1.0, 1.0, 1.0, 1.0, 1.0, 1.0, 1.0, 1.0, 1.0, 1.0, 1.0, 1.0, 1.0, 1.0, 1.0, 1.0, 1.0, 1.0, 1.0, 1.0, 1.0, 1.0, 1.0, 1.0, 1.0, 1.0, 1.0, 1.0, 1.0, 1.0, 1.0, 1.0, 1.0, 1.0, 1.0, 1.0, 1.0, 1.0, 1.0, 1.0, 1.0, 1.0, 1.0, 1.0, 1.0, 1.0, 1.0, 1.0, 1.0, 1.0, 1.0, 1.0, 1.0, 1.0, 1.0, 1.0, 1.0, 1.0, 1.0, 1.0, 1.0, 1.0, 1.0, 1.0, 1.0, 1.0, 1.0, 1.0, 1.0, 1.0, 1.0, 1.0, 1.0, 1.0, 1.0, 1.0, 1.0, 1.0, 1.0, 1.0, 1.0, 1.0, 1.0, 1.0, 1.0, 1.0, 1.0, 1.0, 1.0, 1.0, 1.0, 1.0, 1.0, 1.0, 1.0, 1.0, 1.0, 1.0, 1.0, 1.0, 1.0, 1.0, 1.0, 1.0, 1.0, 1.0, 1.0, 1.0, 1.0, 1.0, 1.0, 1.0, 1.0, 1.0, 1.0, 1.0, 1.0, 1.0, 1.0, 1.0, 1.0, 1.0, 1.0, 1.0, 1.0, 1.0, 1.0, 1.0, 1.0, 1.0, 1.0, 1.0, 1.0, 1.0, 1.0, 1.0, 1.0, 1.0, 1.0, 1.0, 1.0, 1.0, 1.0, 1.0, 1.0, 1.0, 1.0, 1.0, 1.0, 1.0, 1.0, 1.0, 1.0, 1.0, 1.0, 1.0, 1.0, 1.0, 1.0, 1.0, 1.0, 1.0, 1.0, 1.0, 1.0, 1.0, 1.0, 1.0, 1.0, 1.0, 1.0, 1.0, 1.0, 1.0, 1.0, 1.0, 1.0, 1.0, 1.0, 1.0, 1.0, 1.0, 1.0, 1.0, 1.0, 1.0, 1.0, 1.0, 1.0, 1.0, 1.0, 1.0, 1.0, 1.0, 1.0, 1.0, 1.0, 1.0, 1.0, 1.0, 1.0, 1.0, 1.0, 1.0, 1.0, 1.0, 1.0, 1.0, 1.0, 1.0, 1.0, 1.0, 1.0, 1.0, 1.0, 1.0, 1.0, 1.0, 1.0, 1.0, 1.0, 1.0, 1.0, 1.0, 1.0, 1.0, 1.0, 1.0, 1.0, 1.0, 1.0, 1.0, 1.0, 1.0, 1.0, 1.0, 1.0, 1.0, 1.0, 1.0, 1.0, 1.0, 1.0, 1.0, 1.0, 1.0, 1.0, 1.0, 1.0, 1.0, 1.0, 1.0, 1.0, 1.0, 1.0, 1.0, 1.0, 1.0, 1.0, 1.0, 1.0, 1.0, 1.0, 1.0, 1.0, 1.0, 1.0, 1.0, 1.0, 1.0, 1.0, 1.0, 1.0, 1.0, 1.0, 1.0, 1.0, 1.0, 1.0, 1.0, 1.0, 1.0, 1.0, 1.0, 1.0, 1.0, 1.0, 1.0, 1.0, 1.0, 1.0, 1.0, 1.0, 1.0, 1.0, 1.0, 1.0, 1.0, 1.0, 1.0, 1.0, 1.0, 1.0, 1.0, 1.0, 1.0, 1.0, 1.0, 1.0, 1.0, 1.0, 1.0, 1.0, 1.0, 1.0, 1.0, 1.0, 1.0, 1.0, 1.0, 1.0, 1.0, 1.0, 1.0, 1.0, 1.0, 1.0, 1.0, 1.0, 1.0, 1.0, 1.0, 1.0, 1.0, 1.0, 1.0, 1.0, 1.0, 1.0, 1.0, 1.0, 1.0, 1.0, 1.0, 1.0, 1.0, 1.0, 1.0, 1.0, 1.0, 1.0, 1.0, 1.0, 1.0, 1.0, 1.0, 1.0, 1.0, 1.0, 1.0, 1.0, 1.0, 1.0, 1.0, 1.0, 1.0, 1.0, 1.0, 1.0, 1.0, 1.0, 1.0, 1.0, 1.0, 1.0, 1.0, 1.0, 1.0, 1.0, 1.0, 1.0, 1.0, 1.0, 1.0, 1.0, 1.0, 1.0, 1.0, 1.0, 1.0, 1.0, 1.0, 1.0, 1.0, 1.0, 1.0, 1.0, 1.0, 1.0, 1.0, 1.0, 1.0, 1.0, 1.0, 1.0, 1.0, 1.0, 1.0, 1.0, 1.0, 1.0, 1.0, 1.0, 1.0, 1.0, 1.0, 1.0, 1.0, 1.0, 1.0, 1.0, 1.0, 1.0, 1.0, 1.0, 1.0, 1.0, 1.0, 1.0, 1.0, 1.0, 1.0, 1.0, 1.0, 1.0, 1.0, 1.0, 1.0, 1.0, 1.0, 1.0, 1.0, 1.0, 1.0, 1.0, 1.0, 1.0, 1.0, 1.0, 1.0, 1.0, 1.0, 1.0, 1.0, 1.0, 1.0, 1.0, 1.0, 1.0, 1.0, 1.0, 1.0, 1.0, 1.0, 1.0, 1.0, 1.0, 1.0, 1.0, 1.0, 1.0, 1.0, 1.0, 1.0, 1.0, 1.0, 1.0, 1.0, 1.0, 1.0, 1.0, 1.0, 1.0, 1.0, 1.0, 1.0, 1.0, 1.0, 1.0, 1.0, 1.0, 1.0, 1.0, 1.0, 1.0, 1.0, 1.0, 1.0, 1.0, 1.0, 1.0, 1.0, 1.0, 1.0, 1.0, 1.0, 1.0, 1.0, 1.0, 1.0, 1.0, 1.0, 1.0, 0.9734, 0.9734, 0.9734, 0.9882, 1.0, 1.0, 1.0, 1.0, 1.0, 1.0, 1.0, 1.0, 1.0, 1.0, 1.0, 1.0, 1.0, 1.0, 1.0, 1.0, 1.0, 1.0, 1.0, 1.0, 1.0, 1.0, 1.0, 1.0, 0.9734, 0.9734, 0.9734, 0.9882, 1.0, 1.0, 1.0, 1.0, 1.0, 1.0, 1.0, 1.0, 1.0, 1.0, 1.0, 1.0, 1.0, 1.0, 1.0, 1.0, 1.0, 1.0, 1.0, 1.0, 1.0, 1.0, 1.0, 1.0, 1.0, 1.0, 1.0, 1.0, 1.0, 1.0, 1.0, 1.0, 1.0, 1.0, 1.0, 1.0, 1.0, 1.0, 1.0, 1.0, 1.0, 1.0, 1.0, 1.0, 0.9734, 0.9734, 0.9734, 0.9882, 1.0, 1.0, 1.0, 1.0, 1.0, 1.0, 1.0, 1.0, 1.0, 1.0, 1.0, 1.0, 1.0, 1.0, 1.0, 1.0, 0.9734, 0.9734, 0.9734, 0.9882, 1.0, 1.0, 1.0, 1.0, 1.0, 1.0, 1.0, 1.0, 1.0, 1.0, 1.0, 1.0, 1.0, 1.0, 1.0, 1.0, 1.0, 1.0, 1.0, 1.0, 1.0, 1.0, 1.0, 1.0, 1.0, 1.0, 1.0, 1.0, 1.0, 1.0, 1.0, 1.0, 1.0, 1.0, 1.0, 1.0, 1.0, 1.0, 1.0, 1.0, 0.9734, 0.9734, 0.9734, 0.9882, 1.0, 1.0, 1.0, 1.0, 1.0, 1.0, 1.0, 1.0, 1.0, 1.0, 1.0, 1.0, 1.0, 1.0, 1.0, 1.0, 1.0, 1.0, 1.0, 1.0, 1.0, 1.0, 1.0, 1.0, 1.0, 1.0, 1.0, 1.0, 1.0, 1.0, 1.0, 1.0, 1.0, 1.0, 1.0, 1.0, 1.0, 1.0, 1.0, 1.0, 1.0, 1.0, 1.0, 1.0, 1.0, 1.0, 1.0, 1.0, 1.0, 1.0, 1.0, 1.0, 1.0, 1.0, 1.0, 1.0, 1.0, 1.0, 1.0, 1.0, 1.0, 1.0, 1.0, 1.0, 1.0, 1.0, 1.0, 1.0, 1.0, 1.0, 1.0, 1.0, 1.0, 1.0, 1.0, 1.0, 1.0, 1.0, 1.0, 1.0, 1.0, 1.0, 1.0, 1.0, 1.0, 1.0, 1.0, 1.0, 1.0, 1.0, 1.0, 1.0, 1.0, 1.0, 1.0, 1.0, 1.0, 1.0, 1.0, 1.0, 1.0, 1.0, 1.0, 1.0, 1.0, 1.0, 1.0, 1.0, 1.0, 1.0, 1.0, 1.0, 1.0, 1.0, 1.0, 1.0, 1.0, 1.0, 1.0, 1.0, 1.0, 1.0, 1.0, 1.0, 1.0, 1.0, 1.0, 1.0, 1.0, 1.0, 1.0, 1.0, 1.0, 1.0, 1.0, 1.0, 1.0, 1.0, 1.0, 1.0, 1.0, 1.0, 1.0, 1.0, 1.0, 1.0, 1.0, 1.0, 1.0, 1.0, 1.0, 1.0, 1.0, 1.0, 1.0, 1.0, 1.0, 1.0, 1.0, 1.0, 1.0, 1.0, 1.0, 1.0, 1.0, 1.0, 1.0, 1.0, 1.0, 1.0, 1.0, 1.0, 1.0, 1.0, 1.0, 1.0, 1.0, 1.0, 1.0, 1.0, 1.0, 1.0, 1.0, 1.0, 1.0, 1.0, 1.0, 1.0, 1.0, 1.0, 1.0, 1.0, 1.0, 1.0, 1.0, 1.0, 1.0, 1.0, 1.0, 1.0, 1.0, 1.0, 1.0, 1.0, 1.0, 1.0, 1.0, 1.0, 1.0, 1.0, 1.0, 1.0, 1.0, 1.0, 1.0, 1.0, 1.0, 1.0, 1.0, 1.0, 1.0, 1.0, 1.0, 1.0, 1.0, 1.0, 1.0, 1.0, 1.0, 1.0, 1.0, 1.0, 1.0, 1.0, 1.0, 1.0, 1.0, 1.0, 1.0, 1.0, 1.0, 1.0, 1.0, 1.0, 1.0, 1.0, 1.0, 1.0, 1.0, 1.0, 1.0, 1.0, 1.0, 1.0, 1.0, 1.0, 1.0, 1.0, 1.0, 1.0, 1.0, 1.0, 1.0, 1.0, 1.0, 1.0, 1.0, 1.0, 1.0, 1.0, 1.0, 1.0, 1.0, 1.0, 1.0, 1.0, 1.0, 1.0, 1.0, 1.0, 1.0, 1.0, 1.0, 1.0, 1.0, 1.0, 1.0, 1.0, 1.0, 1.0, 1.0, 1.0, 1.0, 1.0, 1.0, 1.0, 1.0, 1.0, 1.0, 1.0, 1.0, 1.0, 1.0, 1.0, 1.0, 1.0, 1.0, 1.0, 1.0, 1.0, 1.0, 1.0, 1.0, 1.0, 1.0, 1.0, 1.0, 1.0, 1.0, 1.0, 1.0, 1.0, 1.0, 1.0, 1.0, 1.0, 1.0, 1.0, 1.0, 1.0, 1.0, 1.0, 1.0, 1.0, 1.0, 1.0, 1.0, 1.0, 1.0, 1.0, 1.0, 1.0, 1.0, 1.0, 1.0, 1.0, 1.0, 1.0, 1.0, 1.0, 1.0, 1.0, 1.0, 1.0, 1.0, 1.0, 1.0, 1.0, 1.0, 1.0, 1.0, 1.0, 1.0, 1.0, 1.0, 1.0, 1.0, 1.0, 1.0, 1.0, 1.0, 1.0, 1.0, 1.0, 1.0, 1.0, 1.0, 1.0, 1.0, 1.0, 1.0, 1.0, 1.0, 1.0, 1.0, 1.0, 1.0, 1.0, 1.0, 1.0, 1.0, 1.0, 1.0, 1.0, 1.0, 1.0, 1.0, 1.0, 1.0, 1.0, 1.0, 1.0, 1.0, 1.0, 1.0, 1.0, 1.0, 1.0, 1.0, 1.0, 1.0, 1.0, 1.0, 1.0, 1.0, 1.0, 1.0, 1.0, 1.0, 1.0, 1.0, 1.0, 1.0, 1.0, 1.0, 1.0, 1.0, 1.0, 1.0, 1.0, 1.0, 1.0, 1.0, 1.0, 1.0, 1.0, 1.0, 1.0, 1.0, 1.0, 1.0, 1.0, 1.0, 1.0, 1.0, 1.0, 1.0, 1.0, 1.0, 1.0, 1.0, 1.0, 1.0, 1.0, 1.0, 1.0, 1.0, 1.0, 1.0, 1.0, 1.0, 1.0, 1.0, 1.0, 1.0, 1.0, 1.0, 1.0, 1.0, 1.0, 1.0, 1.0, 1.0, 1.0, 1.0, 1.0, 1.0, 1.0, 1.0, 1.0, 1.0, 1.0, 1.0, 1.0, 1.0, 1.0, 1.0, 1.0, 1.0, 1.0, 1.0, 1.0, 1.0, 1.0, 1.0, 1.0, 1.0, 1.0, 1.0, 1.0, 1.0, 1.0, 1.0, 1.0, 1.0, 1.0, 1.0, 1.0, 1.0, 1.0, 1.0, 1.0, 1.0, 1.0, 1.0, 1.0, 1.0, 1.0, 1.0, 1.0, 1.0, 1.0, 1.0, 1.0, 1.0, 1.0, 1.0, 1.0, 1.0, 1.0, 1.0, 1.0, 1.0, 1.0, 1.0, 1.0, 1.0, 1.0, 1.0, 1.0, 1.0, 1.0, 1.0, 1.0, 1.0, 1.0, 1.0, 1.0, 1.0, 1.0, 1.0, 1.0, 1.0, 1.0, 1.0, 1.0, 1.0, 1.0, 1.0, 1.0, 1.0, 1.0, 1.0, 1.0, 1.0, 1.0, 1.0, 1.0, 1.0, 1.0, 1.0, 1.0, 1.0, 1.0, 1.0, 1.0, 1.0, 1.0, 1.0, 1.0, 1.0, 1.0, 1.0, 1.0, 1.0, 1.0, 1.0, 1.0, 1.0, 1.0, 1.0, 1.0, 1.0, 1.0, 1.0, 1.0, 1.0, 1.0, 1.0, 1.0, 1.0, 1.0, 1.0, 1.0, 1.0, 1.0, 1.0, 1.0, 1.0, 1.0, 1.0, 1.0, 1.0, 1.0, 1.0, 1.0, 1.0, 1.0, 1.0, 1.0, 1.0, 1.0, 1.0, 1.0, 1.0, 1.0, 1.0, 1.0])
me_willow_basket_handle_clean.materials.append(mat_willow_basket_handle)
me_willow_basket_handle_clean.use_remesh_preserve_volume = False
me_willow_basket_handle_clean.use_remesh_preserve_attributes = False
me_willow_basket_handle_clean.use_mirror_vertex_groups = False
me_willow_basket_handle_clean.update()
me_willow_basket_handle_old = bpy.data.meshes.new('willow_basket_handle_old')
me_willow_basket_handle_old.from_pydata([(-1.49e-08, 0.1225, 0.01327), (-4.47e-08, 0.1692, 0.3367), (-2.98e-08, 0.1803, 0.3354), (-5.215e-08, 0.1222, 2.433e-05), (-1.49e-08, 0.1303, 0.006197), (8.748e-09, 0.1618, 0.3368), (-0.01128, 0.1782, 0.3354), (1.242e-08, 0.184, 0.335), (0.01128, 0.1782, 0.3354), (0.04688, 0.1132, 0.01327), (0.06476, 0.1564, 0.3367), (0.06901, 0.1666, 0.3354), (0.04677, 0.1129, 2.433e-05), (0.04986, 0.1204, 0.006197), (0.08662, 0.08662, 0.01327), (0.1197, 0.1197, 0.3367), (0.1275, 0.1275, 0.3354), (0.08642, 0.08642, 2.433e-05), (0.09212, 0.09212, 0.006197), (0.1132, 0.04688, 0.01327), (0.1564, 0.06476, 0.3367), (0.1666, 0.06901, 0.3354), (0.1129, 0.04677, 2.433e-05), (0.1204, 0.04986, 0.006197), (0.1225, 7.451e-09, 0.01327), (0.1692, 2.235e-08, 0.3367), (0.1803, 0.0, 0.3354), (0.1222, 2.98e-08, 2.433e-05), (0.1303, 3.725e-09, 0.006197), (0.1132, -0.04688, 0.01327), (0.1564, -0.06476, 0.3367), (0.1666, -0.06901, 0.3354), (0.1129, -0.04677, 2.433e-05), (0.1204, -0.04986, 0.006197), (1.49e-08, -0.1222, 2.433e-05), (0.08662, -0.08662, 0.01327), (0.1197, -0.1197, 0.3367), (0.1275, -0.1275, 0.3354), (0.08642, -0.08642, 2.433e-05), (0.09212, -0.09212, 0.006197), (0.04688, -0.1132, 0.01327), (0.06476, -0.1564, 0.3367), (0.06901, -0.1666, 0.3354), (0.04677, -0.1129, 2.433e-05), (0.04986, -0.1204, 0.006197), (-3.725e-09, -0.1225, 0.01327), (3.725e-09, -0.1692, 0.3367), (-7.451e-09, -0.1803, 0.3354), (-1.118e-08, -0.1303, 0.006197), (-0.04688, -0.1132, 0.01327), (-0.06476, -0.1564, 0.3367), (-0.06901, -0.1666, 0.3354), (-0.04677, -0.1129, 2.433e-05), (-0.04986, -0.1204, 0.006197), (-0.08662, -0.08662, 0.01327), (-0.1197, -0.1197, 0.3367), (-0.1275, -0.1275, 0.3354), (-0.08642, -0.08642, 2.433e-05), (-0.09212, -0.09212, 0.006197), (-0.1132, -0.04688, 0.01327), (-0.1564, -0.06476, 0.3367), (-0.1666, -0.06901, 0.3354), (-0.1129, -0.04677, 2.433e-05), (-0.1204, -0.04986, 0.006197), (-0.1225, 1.863e-08, 0.01327), (-0.1692, 1.49e-08, 0.3367), (-0.1803, 7.451e-09, 0.3354), (-0.1222, -7.451e-09, 2.433e-05), (-0.1303, 2.608e-08, 0.006197), (-0.1132, 0.04688, 0.01327), (-0.1564, 0.06476, 0.3367), (-0.1666, 0.06901, 0.3354), (-0.1129, 0.04677, 2.433e-05), (-0.1204, 0.04986, 0.006197), (-0.08662, 0.08662, 0.01327), (-0.1197, 0.1197, 0.3367), (-0.1275, 0.1275, 0.3354), (-0.08642, 0.08642, 2.433e-05), (-0.09212, 0.09212, 0.006197), (-0.04688, 0.1132, 0.01327), (-0.06476, 0.1564, 0.3367), (-0.06901, 0.1666, 0.3354), (-0.04677, 0.1129, 2.433e-05), (-0.04986, 0.1204, 0.006197), (8.748e-09, 0.1538, 0.3981), (-0.01128, 0.1645, 0.4023), (1.242e-08, 0.1751, 0.4065), (0.01128, 0.1645, 0.4023), (8.748e-09, 0.1308, 0.4533), (-0.01128, 0.1399, 0.4614), (1.242e-08, 0.1489, 0.4694), (0.01128, 0.1399, 0.4614), (8.748e-09, 0.09504, 0.4972), (-0.01128, 0.1016, 0.5083), (1.242e-08, 0.1082, 0.5193), (0.01128, 0.1016, 0.5083), (8.748e-09, 0.04994, 0.5253), (-0.01128, 0.05339, 0.5384), (1.242e-08, 0.05684, 0.5514), (0.01128, 0.05339, 0.5384), (8.748e-09, -5.901e-05, 0.535), (-0.01128, -5.899e-05, 0.5487), (1.242e-08, -5.901e-05, 0.5624), (0.01128, -5.899e-05, 0.5487), (8.748e-09, 0.1663, 0.315), (-0.01128, 0.1749, 0.3141), (1.242e-08, 0.1771, 0.3132), (0.01128, 0.175, 0.3141), (8.748e-09, -0.1618, 0.3368), (-0.01128, -0.1781, 0.3355), (1.242e-08, -0.184, 0.335), (0.01128, -0.1781, 0.3355), (8.748e-09, -0.1538, 0.3981), (-0.01128, -0.1645, 0.4023), (1.242e-08, -0.1751, 0.4065), (0.01128, -0.1645, 0.4023), (8.748e-09, -0.1308, 0.4533), (-0.01128, -0.1399, 0.4614), (1.242e-08, -0.1489, 0.4694), (0.01128, -0.1399, 0.4614), (8.748e-09, -0.09504, 0.4972), (-0.01128, -0.1016, 0.5083), (1.242e-08, -0.1082, 0.5193), (0.01128, -0.1016, 0.5083), (8.748e-09, -0.04994, 0.5253), (-0.01128, -0.05339, 0.5384), (1.242e-08, -0.05684, 0.5514), (0.01128, -0.05339, 0.5384), (8.748e-09, -0.1662, 0.315), (-0.01128, -0.175, 0.3141), (1.242e-08, -0.177, 0.3132), (0.01128, -0.1752, 0.3141), (-0.01128, -0.1658, 0.3141), (0.01128, -0.1667, 0.3141), (-0.01128, 0.1685, 0.3141), (0.01128, 0.1652, 0.3141)], [], [(1, 10, 2), (2, 11, 13), (1, 0, 9), (4, 13, 12), (13, 18, 17), (10, 15, 11), (11, 16, 18), (10, 9, 14), (15, 14, 19), (18, 23, 22), (15, 20, 16), (16, 21, 23), (20, 19, 24), (23, 28, 27), (20, 25, 21), (21, 26, 28), (26, 31, 33), (25, 24, 29), (28, 33, 32), (25, 30, 26), (31, 37, 39), (30, 29, 35), (33, 39, 38), (30, 36, 31), (36, 41, 37), (37, 42, 44), (36, 35, 41), (39, 44, 43), (41, 46, 42), (42, 47, 48), (41, 40, 45), (46, 45, 49), (46, 50, 47), (47, 51, 53), (50, 49, 54), (53, 58, 57), (50, 55, 56), (51, 56, 58), (55, 54, 60), (58, 63, 62), (55, 60, 61), (56, 61, 58), (61, 66, 63), (19, 14, 69), (60, 59, 65), (63, 68, 67), (60, 65, 66), (68, 73, 72), (65, 70, 71), (66, 71, 68), (29, 24, 59), (65, 64, 69), (73, 78, 77), (70, 75, 76), (71, 76, 73), (45, 40, 49), (70, 69, 74), (75, 74, 80), (78, 83, 82), (75, 80, 81), (76, 81, 78), (44, 48, 34), (35, 29, 54), (24, 19, 64), (48, 53, 52), (14, 9, 74), (22, 27, 82), (32, 38, 72), (43, 34, 67), (52, 57, 34), (38, 43, 67), (27, 32, 77), (12, 17, 3), (9, 0, 79), (80, 79, 1), (83, 4, 3), (80, 1, 81), (81, 2, 4), (6, 5, 85), (7, 6, 85), (8, 7, 87), (5, 8, 87), (87, 86, 91), (84, 87, 88), (85, 84, 88), (86, 85, 89), (90, 89, 93), (91, 90, 95), (88, 91, 92), (89, 88, 92), (93, 92, 96), (94, 93, 97), (95, 94, 99), (92, 95, 96), (97, 96, 100), (98, 97, 101), (99, 98, 103), (96, 99, 100), (134, 104, 6), (106, 105, 6), (107, 106, 8), (104, 135, 5), (109, 113, 108), (110, 114, 113), (111, 115, 110), (108, 112, 115), (115, 119, 114), (112, 116, 115), (113, 117, 116), (114, 118, 117), (118, 122, 121), (119, 123, 118), (116, 120, 119), (117, 121, 120), (121, 125, 124), (122, 126, 125), (123, 127, 122), (120, 124, 123), (132, 109, 108), (130, 110, 109), (131, 111, 130), (128, 108, 133), (125, 101, 100), (126, 102, 101), (127, 103, 126), (124, 100, 127), (10, 11, 2), (4, 2, 13), (10, 1, 9), (3, 4, 12), (12, 13, 17), (15, 16, 11), (13, 11, 18), (15, 10, 14), (20, 15, 19), (17, 18, 22), (20, 21, 16), (18, 16, 23), (25, 20, 24), (22, 23, 27), (25, 26, 21), (23, 21, 28), (28, 26, 33), (30, 25, 29), (27, 28, 32), (30, 31, 26), (33, 31, 39), (36, 30, 35), (32, 33, 38), (36, 37, 31), (41, 42, 37), (39, 37, 44), (35, 40, 41), (38, 39, 43), (46, 47, 42), (44, 42, 48), (46, 41, 45), (50, 46, 49), (50, 51, 47), (48, 47, 53), (55, 50, 54), (52, 53, 57), (51, 50, 56), (53, 51, 58), (54, 59, 60), (57, 58, 62), (56, 55, 61), (61, 63, 58), (66, 68, 63), (64, 19, 69), (59, 64, 65), (62, 63, 67), (61, 60, 66), (67, 68, 72), (66, 65, 71), (71, 73, 68), (54, 29, 59), (70, 65, 69), (72, 73, 77), (71, 70, 76), (76, 78, 73), (40, 35, 49), (75, 70, 74), (74, 79, 80), (77, 78, 82), (76, 75, 81), (81, 83, 78), (43, 44, 34), (49, 35, 54), (59, 24, 64), (34, 48, 52), (69, 14, 74), (3, 22, 82), (77, 32, 72), (34, 62, 67), (57, 62, 34), (72, 38, 67), (82, 27, 77), (17, 22, 3), (74, 9, 79), (79, 0, 1), (82, 83, 3), (1, 2, 81), (83, 81, 4), (5, 84, 85), (86, 7, 85), (7, 86, 87), (84, 5, 87), (86, 90, 91), (87, 91, 88), (89, 85, 88), (90, 86, 89), (94, 90, 93), (90, 94, 95), (91, 95, 92), (93, 89, 92), (97, 93, 96), (98, 94, 97), (94, 98, 99), (95, 99, 96), (101, 97, 100), (102, 98, 101), (98, 102, 103), (99, 103, 100), (104, 5, 6), (7, 106, 6), (106, 7, 8), (135, 8, 5), (113, 112, 108), (109, 110, 113), (115, 114, 110), (111, 108, 115), (119, 118, 114), (116, 119, 115), (112, 113, 116), (113, 114, 117), (117, 118, 121), (123, 122, 118), (120, 123, 119), (116, 117, 120), (120, 121, 124), (121, 122, 125), (127, 126, 122), (124, 127, 123), (128, 132, 108), (129, 130, 109), (111, 110, 130), (108, 111, 133), (124, 125, 100), (125, 126, 101), (103, 102, 126), (100, 103, 127)])
_uv = me_willow_basket_handle_old.uv_layers.new(name='UVMap')
_uv.uv.foreach_set('vector', [0.6202, 0.4899, 0.5843, 0.4899, 0.6202, 0.4786, 0.6202, 0.4786, 0.5843, 0.4786, 0.5843, 0.3246, 0.004219, 0.3037, 0.004219, 0.1578, 0.04231, 0.1578, 0.6202, 0.3246, 0.5843, 0.3246, 0.5843, 0.311, 0.5843, 0.3246, 0.5459, 0.3246, 0.5459, 0.311, 0.5843, 0.4899, 0.5459, 0.4899, 0.5843, 0.4786, 0.5843, 0.4786, 0.5459, 0.4786, 0.5459, 0.3246, 0.04231, 0.3037, 0.04231, 0.1578, 0.08077, 0.1578, 0.08077, 0.3037, 0.08077, 0.1578, 0.1195, 0.1578, 0.5459, 0.3246, 0.5067, 0.3246, 0.5067, 0.311, 0.5459, 0.4899, 0.5067, 0.4899, 0.5459, 0.4786, 0.5459, 0.4786, 0.5067, 0.4786, 0.5067, 0.3246, 0.1195, 0.3037, 0.1195, 0.1578, 0.1583, 0.1578, 0.5067, 0.3246, 0.4656, 0.3246, 0.4656, 0.311, 0.5067, 0.4899, 0.4656, 0.4899, 0.5067, 0.4786, 0.5067, 0.4786, 0.4656, 0.4786, 0.4656, 0.3246, 0.4656, 0.4786, 0.4267, 0.4786, 0.4267, 0.3246, 0.1583, 0.3037, 0.1583, 0.1578, 0.1971, 0.1578, 0.4656, 0.3246, 0.4267, 0.3246, 0.4267, 0.311, 0.4656, 0.4899, 0.4267, 0.4899, 0.4656, 0.4786, 0.4267, 0.4786, 0.3867, 0.4786, 0.3867, 0.3246, 0.1971, 0.3037, 0.1971, 0.1578, 0.2358, 0.1578, 0.4267, 0.3246, 0.3867, 0.3246, 0.3867, 0.311, 0.4267, 0.4899, 0.3867, 0.4899, 0.4267, 0.4786, 0.3867, 0.4899, 0.3487, 0.4899, 0.3867, 0.4786, 0.3867, 0.4786, 0.3487, 0.4786, 0.3487, 0.3246, 0.2358, 0.3037, 0.2358, 0.1578, 0.2743, 0.3037, 0.3867, 0.3246, 0.3487, 0.3246, 0.3487, 0.311, 0.3487, 0.4899, 0.312, 0.4899, 0.3487, 0.4786, 0.3487, 0.4786, 0.312, 0.4786, 0.312, 0.3246, 0.2743, 0.3037, 0.2743, 0.1578, 0.3124, 0.1578, 0.3124, 0.3037, 0.3124, 0.1578, 0.3505, 0.1578, 0.3121, 0.4899, 0.2763, 0.4899, 0.3121, 0.4786, 0.3121, 0.4786, 0.2763, 0.4786, 0.2763, 0.3246, 0.3505, 0.3037, 0.3505, 0.1578, 0.389, 0.1578, 0.2763, 0.3246, 0.2378, 0.3246, 0.2378, 0.311, 0.2763, 0.4899, 0.2378, 0.4899, 0.2378, 0.4786, 0.2763, 0.4786, 0.2378, 0.4786, 0.2378, 0.3246, 0.389, 0.3037, 0.389, 0.1578, 0.4277, 0.3037, 0.2378, 0.3246, 0.1986, 0.3246, 0.1986, 0.311, 0.2378, 0.4899, 0.1986, 0.4899, 0.1986, 0.4786, 0.2378, 0.4786, 0.1986, 0.4786, 0.2378, 0.3246, 0.1986, 0.4786, 0.1575, 0.4786, 0.1986, 0.3246, 0.6947, 0.3707, 0.6584, 0.3471, 0.6922, 0.1658, 0.4277, 0.3037, 0.4277, 0.1578, 0.4665, 0.3037, 0.1986, 0.3246, 0.1575, 0.3246, 0.1575, 0.311, 0.1986, 0.4899, 0.1575, 0.4899, 0.1575, 0.4786, 0.1575, 0.3246, 0.1186, 0.3246, 0.1186, 0.311, 0.1575, 0.4899, 0.1186, 0.4899, 0.1186, 0.4786, 0.1575, 0.4786, 0.1186, 0.4786, 0.1575, 0.3246, 0.7796, 0.3697, 0.7373, 0.3787, 0.7771, 0.1648, 0.4665, 0.3037, 0.4665, 0.1578, 0.5053, 0.1578, 0.1186, 0.3246, 0.07857, 0.3246, 0.07857, 0.311, 0.1186, 0.4899, 0.07857, 0.4899, 0.07857, 0.4786, 0.1186, 0.4786, 0.07857, 0.4786, 0.1186, 0.3246, 0.8468, 0.2664, 0.8389, 0.3089, 0.8378, 0.2241, 0.5053, 0.3037, 0.5053, 0.1578, 0.544, 0.1578, 0.544, 0.3037, 0.544, 0.1578, 0.5825, 0.3037, 0.07857, 0.3246, 0.04059, 0.3246, 0.04059, 0.311, 0.07857, 0.4899, 0.04059, 0.4899, 0.04059, 0.4786, 0.07857, 0.4786, 0.04059, 0.4786, 0.07857, 0.3246, 0.3487, 0.3246, 0.312, 0.3246, 0.312, 0.311, 0.8153, 0.3452, 0.7796, 0.3697, 0.8134, 0.1884, 0.7373, 0.3787, 0.6947, 0.3707, 0.7346, 0.1569, 0.3121, 0.3246, 0.2763, 0.3246, 0.2763, 0.311, 0.6584, 0.3471, 0.634, 0.3114, 0.6565, 0.1903, 0.6692, 0.1445, 0.6427, 0.1495, 0.7075, 0.05451, 0.6163, 0.144, 0.594, 0.1288, 0.6704, 0.01676, 0.5792, 0.1063, 0.5742, 0.07977, 0.644, 0.01126, 0.5797, 0.05336, 0.5949, 0.03107, 0.5742, 0.07977, 0.594, 0.1288, 0.5792, 0.1063, 0.644, 0.01126, 0.6427, 0.1495, 0.6163, 0.144, 0.6927, 0.03195, 0.707, 0.1074, 0.6918, 0.1297, 0.7125, 0.08102, 0.634, 0.3114, 0.625, 0.2691, 0.6329, 0.2266, 0.5825, 0.3037, 0.5825, 0.1578, 0.6206, 0.3037, 0.04059, 0.3246, 0.003932, 0.3246, 0.003932, 0.311, 0.04059, 0.4899, 0.003932, 0.4899, 0.04059, 0.4786, 0.04059, 0.4786, 0.003932, 0.4786, 0.003932, 0.3246, 0.7564, 0.4679, 0.7477, 0.4499, 0.7896, 0.4458, 0.7627, 0.484, 0.7564, 0.4679, 0.7896, 0.4458, 0.8449, 0.07455, 0.8531, 0.05695, 0.8826, 0.09657, 0.8343, 0.09169, 0.8449, 0.07455, 0.8826, 0.09657, 0.8826, 0.09657, 0.8932, 0.08543, 0.9168, 0.13, 0.8667, 0.1119, 0.8826, 0.09657, 0.9014, 0.144, 0.7896, 0.4458, 0.7747, 0.4311, 0.8066, 0.4001, 0.8001, 0.4573, 0.7896, 0.4458, 0.824, 0.41, 0.8394, 0.4182, 0.824, 0.41, 0.8519, 0.3689, 0.9168, 0.13, 0.9307, 0.1211, 0.9446, 0.1718, 0.9014, 0.144, 0.9168, 0.13, 0.9272, 0.1796, 0.824, 0.41, 0.8066, 0.4001, 0.8323, 0.3625, 0.8519, 0.3689, 0.8323, 0.3625, 0.8497, 0.3187, 0.8682, 0.3754, 0.8519, 0.3689, 0.8689, 0.3221, 0.9446, 0.1718, 0.9619, 0.1639, 0.9656, 0.2169, 0.9272, 0.1796, 0.9446, 0.1718, 0.9454, 0.2203, 0.8689, 0.3221, 0.8497, 0.3187, 0.8567, 0.2691, 0.8869, 0.3255, 0.8689, 0.3221, 0.8772, 0.2691, 0.9656, 0.2169, 0.9835, 0.2136, 0.9739, 0.2688, 0.9454, 0.2203, 0.9656, 0.2169, 0.9554, 0.2688, 0.7303, 0.4815, 0.7219, 0.4674, 0.7564, 0.4679, 0.7376, 0.4959, 0.7303, 0.4815, 0.7564, 0.4679, 0.8247, 0.06368, 0.832, 0.04671, 0.8449, 0.07455, 0.8155, 0.0797, 0.8247, 0.06368, 0.8343, 0.09169, 0.7556, 0.07063, 0.7896, 0.09238, 0.7477, 0.08827, 0.7627, 0.0541, 0.8001, 0.08093, 0.7896, 0.09238, 0.8449, 0.463, 0.8827, 0.4409, 0.8531, 0.4806, 0.8337, 0.4471, 0.8668, 0.4255, 0.8827, 0.4409, 0.8827, 0.4409, 0.9169, 0.4074, 0.8932, 0.4521, 0.8668, 0.4255, 0.9015, 0.3934, 0.8827, 0.4409, 0.7896, 0.09238, 0.8224, 0.1282, 0.8066, 0.1381, 0.8001, 0.08093, 0.8395, 0.12, 0.8224, 0.1282, 0.8395, 0.12, 0.8683, 0.1629, 0.8519, 0.1693, 0.9169, 0.4074, 0.9456, 0.3672, 0.9308, 0.4164, 0.9015, 0.3934, 0.9273, 0.3578, 0.9169, 0.4074, 0.8224, 0.1282, 0.8519, 0.1693, 0.8323, 0.1758, 0.8519, 0.1693, 0.8689, 0.2162, 0.8498, 0.2196, 0.8683, 0.1629, 0.8869, 0.2128, 0.8689, 0.2162, 0.9456, 0.3672, 0.9656, 0.3205, 0.962, 0.3735, 0.9273, 0.3578, 0.9454, 0.3172, 0.9456, 0.3672, 0.731, 0.05819, 0.7556, 0.07063, 0.7477, 0.08827, 0.7372, 0.04419, 0.7627, 0.0541, 0.7556, 0.07063, 0.8241, 0.4736, 0.8449, 0.463, 0.832, 0.4909, 0.8178, 0.4582, 0.8337, 0.4471, 0.8241, 0.4736, 0.8689, 0.2162, 0.8772, 0.2691, 0.8567, 0.2691, 0.8869, 0.2128, 0.8957, 0.2691, 0.8772, 0.2691, 0.9656, 0.3205, 0.9739, 0.2688, 0.9836, 0.3238, 0.9454, 0.3172, 0.9554, 0.2688, 0.9656, 0.3205, 0.5843, 0.4899, 0.5843, 0.4786, 0.6202, 0.4786, 0.6202, 0.3246, 0.6202, 0.4786, 0.5843, 0.3246, 0.04231, 0.3037, 0.004219, 0.3037, 0.04231, 0.1578, 0.6202, 0.311, 0.6202, 0.3246, 0.5843, 0.311, 0.5843, 0.311, 0.5843, 0.3246, 0.5459, 0.311, 0.5459, 0.4899, 0.5459, 0.4786, 0.5843, 0.4786, 0.5843, 0.3246, 0.5843, 0.4786, 0.5459, 0.3246, 0.08077, 0.3037, 0.04231, 0.3037, 0.08077, 0.1578, 0.1195, 0.3037, 0.08077, 0.3037, 0.1195, 0.1578, 0.5459, 0.311, 0.5459, 0.3246, 0.5067, 0.311, 0.5067, 0.4899, 0.5067, 0.4786, 0.5459, 0.4786, 0.5459, 0.3246, 0.5459, 0.4786, 0.5067, 0.3246, 0.1583, 0.3037, 0.1195, 0.3037, 0.1583, 0.1578, 0.5067, 0.311, 0.5067, 0.3246, 0.4656, 0.311, 0.4656, 0.4899, 0.4656, 0.4786, 0.5067, 0.4786, 0.5067, 0.3246, 0.5067, 0.4786, 0.4656, 0.3246, 0.4656, 0.3246, 0.4656, 0.4786, 0.4267, 0.3246, 0.1971, 0.3037, 0.1583, 0.3037, 0.1971, 0.1578, 0.4656, 0.311, 0.4656, 0.3246, 0.4267, 0.311, 0.4267, 0.4899, 0.4267, 0.4786, 0.4656, 0.4786, 0.4267, 0.3246, 0.4267, 0.4786, 0.3867, 0.3246, 0.2358, 0.3037, 0.1971, 0.3037, 0.2358, 0.1578, 0.4267, 0.311, 0.4267, 0.3246, 0.3867, 0.311, 0.3867, 0.4899, 0.3867, 0.4786, 0.4267, 0.4786, 0.3487, 0.4899, 0.3487, 0.4786, 0.3867, 0.4786, 0.3867, 0.3246, 0.3867, 0.4786, 0.3487, 0.3246, 0.2358, 0.1578, 0.2743, 0.1578, 0.2743, 0.3037, 0.3867, 0.311, 0.3867, 0.3246, 0.3487, 0.311, 0.312, 0.4899, 0.312, 0.4786, 0.3487, 0.4786, 0.3487, 0.3246, 0.3487, 0.4786, 0.312, 0.3246, 0.3124, 0.3037, 0.2743, 0.3037, 0.3124, 0.1578, 0.3505, 0.3037, 0.3124, 0.3037, 0.3505, 0.1578, 0.2763, 0.4899, 0.2763, 0.4786, 0.3121, 0.4786, 0.3121, 0.3246, 0.3121, 0.4786, 0.2763, 0.3246, 0.389, 0.3037, 0.3505, 0.3037, 0.389, 0.1578, 0.2763, 0.311, 0.2763, 0.3246, 0.2378, 0.311, 0.2763, 0.4786, 0.2763, 0.4899, 0.2378, 0.4786, 0.2763, 0.3246, 0.2763, 0.4786, 0.2378, 0.3246, 0.389, 0.1578, 0.4277, 0.1578, 0.4277, 0.3037, 0.2378, 0.311, 0.2378, 0.3246, 0.1986, 0.311, 0.2378, 0.4786, 0.2378, 0.4899, 0.1986, 0.4786, 0.1986, 0.4786, 0.1986, 0.3246, 0.2378, 0.3246, 0.1575, 0.4786, 0.1575, 0.3246, 0.1986, 0.3246, 0.7346, 0.1569, 0.6947, 0.3707, 0.6922, 0.1658, 0.4277, 0.1578, 0.4665, 0.1578, 0.4665, 0.3037, 0.1986, 0.311, 0.1986, 0.3246, 0.1575, 0.311, 0.1986, 0.4786, 0.1986, 0.4899, 0.1575, 0.4786, 0.1575, 0.311, 0.1575, 0.3246, 0.1186, 0.311, 0.1575, 0.4786, 0.1575, 0.4899, 0.1186, 0.4786, 0.1186, 0.4786, 0.1186, 0.3246, 0.1575, 0.3246, 0.8134, 0.1884, 0.7796, 0.3697, 0.7771, 0.1648, 0.5053, 0.3037, 0.4665, 0.3037, 0.5053, 0.1578, 0.1186, 0.311, 0.1186, 0.3246, 0.07857, 0.311, 0.1186, 0.4786, 0.1186, 0.4899, 0.07857, 0.4786, 0.07857, 0.4786, 0.07857, 0.3246, 0.1186, 0.3246, 0.8389, 0.3089, 0.8153, 0.3452, 0.8378, 0.2241, 0.544, 0.3037, 0.5053, 0.3037, 0.544, 0.1578, 0.544, 0.1578, 0.5825, 0.1578, 0.5825, 0.3037, 0.07857, 0.311, 0.07857, 0.3246, 0.04059, 0.311, 0.07857, 0.4786, 0.07857, 0.4899, 0.04059, 0.4786, 0.04059, 0.4786, 0.04059, 0.3246, 0.07857, 0.3246, 0.3487, 0.311, 0.3487, 0.3246, 0.312, 0.311, 0.8378, 0.2241, 0.8153, 0.3452, 0.8134, 0.1884, 0.7771, 0.1648, 0.7373, 0.3787, 0.7346, 0.1569, 0.3121, 0.311, 0.3121, 0.3246, 0.2763, 0.311, 0.6922, 0.1658, 0.6584, 0.3471, 0.6565, 0.1903, 0.7125, 0.08102, 0.6692, 0.1445, 0.7075, 0.05451, 0.6927, 0.03195, 0.6163, 0.144, 0.6704, 0.01676, 0.5742, 0.07977, 0.6175, 0.01628, 0.644, 0.01126, 0.5949, 0.03107, 0.6175, 0.01628, 0.5742, 0.07977, 0.6704, 0.01676, 0.594, 0.1288, 0.644, 0.01126, 0.7075, 0.05451, 0.6427, 0.1495, 0.6927, 0.03195, 0.6918, 0.1297, 0.6692, 0.1445, 0.7125, 0.08102, 0.6565, 0.1903, 0.634, 0.3114, 0.6329, 0.2266, 0.5825, 0.1578, 0.6206, 0.1578, 0.6206, 0.3037, 0.04059, 0.311, 0.04059, 0.3246, 0.003932, 0.311, 0.003932, 0.4899, 0.003932, 0.4786, 0.04059, 0.4786, 0.04059, 0.3246, 0.04059, 0.4786, 0.003932, 0.3246, 0.7477, 0.4499, 0.7747, 0.4311, 0.7896, 0.4458, 0.8001, 0.4573, 0.7627, 0.484, 0.7896, 0.4458, 0.8531, 0.05695, 0.8932, 0.08543, 0.8826, 0.09657, 0.8667, 0.1119, 0.8343, 0.09169, 0.8826, 0.09657, 0.8932, 0.08543, 0.9307, 0.1211, 0.9168, 0.13, 0.8826, 0.09657, 0.9168, 0.13, 0.9014, 0.144, 0.824, 0.41, 0.7896, 0.4458, 0.8066, 0.4001, 0.8394, 0.4182, 0.8001, 0.4573, 0.824, 0.41, 0.8682, 0.3754, 0.8394, 0.4182, 0.8519, 0.3689, 0.9307, 0.1211, 0.9619, 0.1639, 0.9446, 0.1718, 0.9168, 0.13, 0.9446, 0.1718, 0.9272, 0.1796, 0.8519, 0.3689, 0.824, 0.41, 0.8323, 0.3625, 0.8689, 0.3221, 0.8519, 0.3689, 0.8497, 0.3187, 0.8869, 0.3255, 0.8682, 0.3754, 0.8689, 0.3221, 0.9619, 0.1639, 0.9835, 0.2136, 0.9656, 0.2169, 0.9446, 0.1718, 0.9656, 0.2169, 0.9454, 0.2203, 0.8772, 0.2691, 0.8689, 0.3221, 0.8567, 0.2691, 0.8957, 0.2691, 0.8869, 0.3255, 0.8772, 0.2691, 0.9835, 0.2136, 0.9924, 0.2688, 0.9739, 0.2688, 0.9656, 0.2169, 0.9739, 0.2688, 0.9554, 0.2688, 0.7219, 0.4674, 0.7477, 0.4499, 0.7564, 0.4679, 0.7627, 0.484, 0.7376, 0.4959, 0.7564, 0.4679, 0.832, 0.04671, 0.8531, 0.05695, 0.8449, 0.07455, 0.8247, 0.06368, 0.8449, 0.07455, 0.8343, 0.09169, 0.7896, 0.09238, 0.7747, 0.1071, 0.7477, 0.08827, 0.7556, 0.07063, 0.7627, 0.0541, 0.7896, 0.09238, 0.8827, 0.4409, 0.8932, 0.4521, 0.8531, 0.4806, 0.8449, 0.463, 0.8337, 0.4471, 0.8827, 0.4409, 0.9169, 0.4074, 0.9308, 0.4164, 0.8932, 0.4521, 0.9015, 0.3934, 0.9169, 0.4074, 0.8827, 0.4409, 0.7747, 0.1071, 0.7896, 0.09238, 0.8066, 0.1381, 0.7896, 0.09238, 0.8001, 0.08093, 0.8224, 0.1282, 0.8224, 0.1282, 0.8395, 0.12, 0.8519, 0.1693, 0.9456, 0.3672, 0.962, 0.3735, 0.9308, 0.4164, 0.9273, 0.3578, 0.9456, 0.3672, 0.9169, 0.4074, 0.8066, 0.1381, 0.8224, 0.1282, 0.8323, 0.1758, 0.8323, 0.1758, 0.8519, 0.1693, 0.8498, 0.2196, 0.8519, 0.1693, 0.8683, 0.1629, 0.8689, 0.2162, 0.9656, 0.3205, 0.9836, 0.3238, 0.962, 0.3735, 0.9454, 0.3172, 0.9656, 0.3205, 0.9456, 0.3672, 0.7247, 0.07196, 0.731, 0.05819, 0.7477, 0.08827, 0.731, 0.05819, 0.7372, 0.04419, 0.7556, 0.07063, 0.8449, 0.463, 0.8531, 0.4806, 0.832, 0.4909, 0.8337, 0.4471, 0.8449, 0.463, 0.8241, 0.4736, 0.8498, 0.2196, 0.8689, 0.2162, 0.8567, 0.2691, 0.8689, 0.2162, 0.8869, 0.2128, 0.8772, 0.2691, 0.9739, 0.2688, 0.9924, 0.2688, 0.9836, 0.3238, 0.9554, 0.2688, 0.9739, 0.2688, 0.9656, 0.3205])
_ca = me_willow_basket_handle_old.color_attributes.new('Col', 'BYTE_COLOR', 'CORNER')
_ca.data.foreach_set('color', [1.0, 1.0, 1.0, 1.0, 1.0, 1.0, 1.0, 1.0, 1.0, 1.0, 1.0, 1.0, 1.0, 1.0, 1.0, 1.0, 1.0, 1.0, 1.0, 1.0, 1.0, 1.0, 1.0, 1.0, 1.0, 1.0, 1.0, 1.0, 1.0, 1.0, 1.0, 1.0, 0.9734, 0.9734, 0.9734, 0.9882, 1.0, 1.0, 1.0, 1.0, 1.0, 1.0, 1.0, 1.0, 1.0, 1.0, 1.0, 1.0, 1.0, 1.0, 1.0, 1.0, 1.0, 1.0, 1.0, 1.0, 1.0, 1.0, 1.0, 1.0, 1.0, 1.0, 1.0, 1.0, 1.0, 1.0, 1.0, 1.0, 1.0, 1.0, 1.0, 1.0, 1.0, 1.0, 1.0, 1.0, 1.0, 1.0, 1.0, 1.0, 1.0, 1.0, 1.0, 1.0, 1.0, 1.0, 1.0, 1.0, 0.9734, 0.9734, 0.9734, 0.9882, 1.0, 1.0, 1.0, 1.0, 1.0, 1.0, 1.0, 1.0, 1.0, 1.0, 1.0, 1.0, 1.0, 1.0, 1.0, 1.0, 1.0, 1.0, 1.0, 1.0, 1.0, 1.0, 1.0, 1.0, 1.0, 1.0, 1.0, 1.0, 1.0, 1.0, 1.0, 1.0, 1.0, 1.0, 1.0, 1.0, 1.0, 1.0, 1.0, 1.0, 1.0, 1.0, 1.0, 1.0, 1.0, 1.0, 1.0, 1.0, 1.0, 1.0, 1.0, 1.0, 1.0, 1.0, 1.0, 1.0, 1.0, 1.0, 1.0, 1.0, 1.0, 1.0, 1.0, 1.0, 1.0, 1.0, 1.0, 1.0, 1.0, 1.0, 1.0, 1.0, 1.0, 1.0, 1.0, 1.0, 1.0, 1.0, 1.0, 1.0, 1.0, 1.0, 1.0, 1.0, 1.0, 1.0, 1.0, 1.0, 1.0, 1.0, 1.0, 1.0, 1.0, 1.0, 1.0, 1.0, 1.0, 1.0, 1.0, 1.0, 1.0, 1.0, 1.0, 1.0, 1.0, 1.0, 1.0, 1.0, 1.0, 1.0, 1.0, 1.0, 1.0, 1.0, 1.0, 1.0, 1.0, 1.0, 1.0, 1.0, 1.0, 1.0, 1.0, 1.0, 1.0, 1.0, 1.0, 1.0, 1.0, 1.0, 1.0, 1.0, 1.0, 1.0, 1.0, 1.0, 1.0, 1.0, 1.0, 1.0, 1.0, 1.0, 1.0, 1.0, 1.0, 1.0, 1.0, 1.0, 1.0, 1.0, 1.0, 1.0, 1.0, 1.0, 1.0, 1.0, 1.0, 1.0, 1.0, 1.0, 1.0, 1.0, 1.0, 1.0, 1.0, 1.0, 1.0, 1.0, 1.0, 1.0, 1.0, 1.0, 1.0, 1.0, 1.0, 1.0, 1.0, 1.0, 1.0, 1.0, 1.0, 1.0, 1.0, 1.0, 1.0, 1.0, 1.0, 1.0, 1.0, 1.0, 1.0, 1.0, 1.0, 1.0, 1.0, 1.0, 1.0, 1.0, 1.0, 1.0, 1.0, 1.0, 1.0, 1.0, 1.0, 1.0, 1.0, 1.0, 1.0, 1.0, 1.0, 1.0, 1.0, 1.0, 1.0, 1.0, 1.0, 1.0, 1.0, 1.0, 1.0, 1.0, 1.0, 1.0, 1.0, 1.0, 1.0, 1.0, 1.0, 1.0, 1.0, 1.0, 1.0, 1.0, 1.0, 1.0, 1.0, 1.0, 1.0, 1.0, 1.0, 1.0, 1.0, 1.0, 1.0, 1.0, 1.0, 1.0, 1.0, 1.0, 1.0, 1.0, 1.0, 1.0, 1.0, 1.0, 1.0, 1.0, 1.0, 1.0, 1.0, 1.0, 1.0, 1.0, 1.0, 1.0, 1.0, 1.0, 1.0, 1.0, 1.0, 1.0, 1.0, 1.0, 1.0, 1.0, 1.0, 1.0, 1.0, 1.0, 1.0, 1.0, 1.0, 1.0, 1.0, 1.0, 1.0, 1.0, 1.0, 1.0, 1.0, 1.0, 1.0, 1.0, 1.0, 1.0, 1.0, 1.0, 1.0, 1.0, 1.0, 1.0, 1.0, 1.0, 1.0, 1.0, 1.0, 1.0, 1.0, 1.0, 1.0, 1.0, 1.0, 1.0, 1.0, 1.0, 1.0, 1.0, 1.0, 1.0, 1.0, 1.0, 1.0, 1.0, 1.0, 1.0, 1.0, 1.0, 1.0, 1.0, 1.0, 1.0, 1.0, 1.0, 1.0, 1.0, 1.0, 1.0, 1.0, 1.0, 1.0, 1.0, 1.0, 1.0, 1.0, 1.0, 1.0, 1.0, 1.0, 1.0, 1.0, 1.0, 1.0, 1.0, 1.0, 1.0, 1.0, 1.0, 1.0, 1.0, 1.0, 1.0, 1.0, 1.0, 1.0, 1.0, 1.0, 1.0, 1.0, 1.0, 1.0, 1.0, 1.0, 1.0, 1.0, 1.0, 1.0, 1.0, 1.0, 1.0, 1.0, 1.0, 1.0, 1.0, 1.0, 1.0, 1.0, 1.0, 1.0, 1.0, 1.0, 1.0, 1.0, 1.0, 1.0, 1.0, 1.0, 1.0, 1.0, 1.0, 1.0, 1.0, 1.0, 1.0, 1.0, 1.0, 1.0, 1.0, 1.0, 1.0, 1.0, 1.0, 1.0, 1.0, 1.0, 1.0, 1.0, 1.0, 1.0, 1.0, 1.0, 1.0, 1.0, 1.0, 1.0, 1.0, 1.0, 1.0, 1.0, 1.0, 1.0, 1.0, 1.0, 1.0, 1.0, 1.0, 1.0, 1.0, 1.0, 1.0, 1.0, 1.0, 1.0, 1.0, 1.0, 1.0, 1.0, 1.0, 1.0, 1.0, 1.0, 1.0, 1.0, 1.0, 1.0, 1.0, 1.0, 1.0, 1.0, 1.0, 1.0, 1.0, 1.0, 1.0, 1.0, 1.0, 1.0, 1.0, 1.0, 1.0, 1.0, 1.0, 1.0, 1.0, 1.0, 1.0, 1.0, 1.0, 1.0, 1.0, 1.0, 1.0, 1.0, 1.0, 1.0, 1.0, 1.0, 1.0, 1.0, 1.0, 1.0, 1.0, 1.0, 1.0, 1.0, 1.0, 1.0, 1.0, 1.0, 1.0, 1.0, 1.0, 1.0, 1.0, 1.0, 1.0, 1.0, 1.0, 1.0, 1.0, 1.0, 1.0, 1.0, 1.0, 1.0, 1.0, 1.0, 1.0, 1.0, 1.0, 1.0, 1.0, 1.0, 1.0, 1.0, 1.0, 1.0, 1.0, 1.0, 1.0, 1.0, 1.0, 1.0, 1.0, 1.0, 1.0, 1.0, 1.0, 1.0, 1.0, 1.0, 1.0, 1.0, 1.0, 1.0, 1.0, 1.0, 1.0, 1.0, 1.0, 1.0, 1.0, 1.0, 1.0, 1.0, 1.0, 1.0, 1.0, 1.0, 1.0, 1.0, 1.0, 1.0, 1.0, 1.0, 1.0, 1.0, 1.0, 1.0, 1.0, 1.0, 1.0, 1.0, 1.0, 1.0, 1.0, 1.0, 1.0, 1.0, 1.0, 1.0, 1.0, 1.0, 1.0, 1.0, 1.0, 1.0, 1.0, 1.0, 1.0, 1.0, 1.0, 1.0, 1.0, 1.0, 1.0, 1.0, 1.0, 1.0, 1.0, 1.0, 1.0, 1.0, 1.0, 1.0, 1.0, 1.0, 1.0, 1.0, 1.0, 1.0, 1.0, 1.0, 1.0, 1.0, 1.0, 1.0, 1.0, 1.0, 1.0, 1.0, 1.0, 1.0, 1.0, 1.0, 1.0, 1.0, 1.0, 1.0, 1.0, 1.0, 1.0, 1.0, 1.0, 1.0, 1.0, 1.0, 1.0, 1.0, 1.0, 1.0, 1.0, 1.0, 1.0, 1.0, 1.0, 1.0, 1.0, 0.9734, 0.9734, 0.9734, 0.9882, 1.0, 1.0, 1.0, 1.0, 1.0, 1.0, 1.0, 1.0, 1.0, 1.0, 1.0, 1.0, 1.0, 1.0, 1.0, 1.0, 1.0, 1.0, 1.0, 1.0, 1.0, 1.0, 1.0, 1.0, 1.0, 1.0, 1.0, 1.0, 1.0, 1.0, 1.0, 1.0, 1.0, 1.0, 1.0, 1.0, 1.0, 1.0, 1.0, 1.0, 0.9734, 0.9734, 0.9734, 0.9882, 1.0, 1.0, 1.0, 1.0, 1.0, 1.0, 1.0, 1.0, 1.0, 1.0, 1.0, 1.0, 1.0, 1.0, 1.0, 1.0, 1.0, 1.0, 1.0, 1.0, 1.0, 1.0, 1.0, 1.0, 1.0, 1.0, 1.0, 1.0, 1.0, 1.0, 1.0, 1.0, 0.9734, 0.9734, 0.9734, 0.9882, 1.0, 1.0, 1.0, 1.0, 1.0, 1.0, 1.0, 1.0, 1.0, 1.0, 1.0, 1.0, 0.9734, 0.9734, 0.9734, 0.9882, 1.0, 1.0, 1.0, 1.0, 1.0, 1.0, 1.0, 1.0, 1.0, 1.0, 1.0, 1.0, 1.0, 1.0, 1.0, 1.0, 1.0, 1.0, 1.0, 1.0, 1.0, 1.0, 1.0, 1.0, 1.0, 1.0, 1.0, 1.0, 1.0, 1.0, 1.0, 1.0, 1.0, 1.0, 1.0, 1.0, 0.9734, 0.9734, 0.9734, 0.9882, 1.0, 1.0, 1.0, 1.0, 1.0, 1.0, 1.0, 1.0, 1.0, 1.0, 1.0, 1.0, 1.0, 1.0, 1.0, 1.0, 1.0, 1.0, 1.0, 1.0, 1.0, 1.0, 1.0, 1.0, 1.0, 1.0, 1.0, 1.0, 1.0, 1.0, 1.0, 1.0, 1.0, 1.0, 1.0, 1.0, 1.0, 1.0, 1.0, 1.0, 1.0, 1.0, 1.0, 1.0, 1.0, 1.0, 1.0, 1.0, 1.0, 1.0, 1.0, 1.0, 1.0, 1.0, 1.0, 1.0, 1.0, 1.0, 1.0, 1.0, 1.0, 1.0, 1.0, 1.0, 1.0, 1.0, 1.0, 1.0, 1.0, 1.0, 1.0, 1.0, 1.0, 1.0, 1.0, 1.0, 1.0, 1.0, 1.0, 1.0, 1.0, 1.0, 1.0, 1.0, 1.0, 1.0, 1.0, 1.0, 1.0, 1.0, 1.0, 1.0, 1.0, 1.0, 1.0, 1.0, 1.0, 1.0, 1.0, 1.0, 1.0, 1.0, 1.0, 1.0, 1.0, 1.0, 1.0, 1.0, 1.0, 1.0, 1.0, 1.0, 1.0, 1.0, 1.0, 1.0, 1.0, 1.0, 1.0, 1.0, 1.0, 1.0, 1.0, 1.0, 1.0, 1.0, 1.0, 1.0, 1.0, 1.0, 1.0, 1.0, 1.0, 1.0, 1.0, 1.0, 1.0, 1.0, 1.0, 1.0, 1.0, 1.0, 1.0, 1.0, 1.0, 1.0, 1.0, 1.0, 1.0, 1.0, 1.0, 1.0, 1.0, 1.0, 1.0, 1.0, 1.0, 1.0, 1.0, 1.0, 1.0, 1.0, 1.0, 1.0, 1.0, 1.0, 1.0, 1.0, 1.0, 1.0, 1.0, 1.0, 1.0, 1.0, 1.0, 1.0, 1.0, 1.0, 1.0, 1.0, 1.0, 1.0, 1.0, 1.0, 1.0, 1.0, 1.0, 1.0, 1.0, 1.0, 1.0, 1.0, 1.0, 1.0, 1.0, 1.0, 1.0, 1.0, 1.0, 1.0, 1.0, 1.0, 1.0, 1.0, 1.0, 1.0, 1.0, 1.0, 1.0, 1.0, 1.0, 1.0, 1.0, 1.0, 1.0, 1.0, 1.0, 1.0, 1.0, 1.0, 1.0, 1.0, 1.0, 1.0, 1.0, 1.0, 1.0, 1.0, 1.0, 1.0, 1.0, 1.0, 1.0, 1.0, 1.0, 1.0, 1.0, 1.0, 1.0, 1.0, 1.0, 1.0, 1.0, 1.0, 1.0, 1.0, 1.0, 1.0, 1.0, 1.0, 1.0, 1.0, 1.0, 1.0, 1.0, 1.0, 1.0, 1.0, 1.0, 1.0, 1.0, 1.0, 1.0, 1.0, 1.0, 1.0, 1.0, 1.0, 1.0, 1.0, 1.0, 1.0, 1.0, 1.0, 1.0, 1.0, 1.0, 1.0, 1.0, 1.0, 1.0, 1.0, 1.0, 1.0, 1.0, 1.0, 1.0, 1.0, 1.0, 1.0, 1.0, 1.0, 1.0, 1.0, 1.0, 1.0, 1.0, 1.0, 1.0, 1.0, 1.0, 1.0, 1.0, 1.0, 1.0, 1.0, 1.0, 1.0, 1.0, 1.0, 1.0, 1.0, 1.0, 1.0, 1.0, 1.0, 1.0, 1.0, 1.0, 1.0, 1.0, 1.0, 1.0, 1.0, 1.0, 1.0, 1.0, 1.0, 1.0, 1.0, 1.0, 1.0, 1.0, 1.0, 1.0, 1.0, 1.0, 1.0, 1.0, 1.0, 1.0, 1.0, 1.0, 1.0, 1.0, 1.0, 1.0, 1.0, 1.0, 1.0, 1.0, 1.0, 1.0, 1.0, 1.0, 1.0, 1.0, 1.0, 1.0, 1.0, 1.0, 1.0, 1.0, 1.0, 1.0, 1.0, 1.0, 1.0, 1.0, 1.0, 1.0, 1.0, 1.0, 1.0, 1.0, 1.0, 1.0, 1.0, 1.0, 1.0, 1.0, 1.0, 1.0, 1.0, 1.0, 1.0, 1.0, 1.0, 1.0, 1.0, 1.0, 1.0, 1.0, 1.0, 1.0, 1.0, 1.0, 1.0, 1.0, 1.0, 1.0, 1.0, 1.0, 1.0, 1.0, 1.0, 1.0, 1.0, 1.0, 1.0, 1.0, 1.0, 1.0, 1.0, 1.0, 1.0, 1.0, 1.0, 1.0, 1.0, 1.0, 1.0, 1.0, 1.0, 1.0, 1.0, 1.0, 1.0, 1.0, 1.0, 1.0, 1.0, 1.0, 1.0, 1.0, 1.0, 1.0, 1.0, 1.0, 1.0, 1.0, 1.0, 1.0, 1.0, 1.0, 1.0, 1.0, 1.0, 1.0, 1.0, 1.0, 1.0, 1.0, 1.0, 1.0, 1.0, 1.0, 1.0, 1.0, 1.0, 1.0, 1.0, 1.0, 1.0, 1.0, 1.0, 1.0, 1.0, 1.0, 1.0, 1.0, 1.0, 1.0, 1.0, 1.0, 1.0, 1.0, 1.0, 1.0, 1.0, 1.0, 1.0, 1.0, 1.0, 1.0, 1.0, 1.0, 1.0, 1.0, 1.0, 1.0, 1.0, 1.0, 1.0, 1.0, 1.0, 1.0, 1.0, 1.0, 1.0, 1.0, 1.0, 1.0, 1.0, 1.0, 1.0, 1.0, 1.0, 1.0, 1.0, 1.0, 1.0, 1.0, 1.0, 1.0, 1.0, 1.0, 1.0, 1.0, 1.0, 1.0, 1.0, 1.0, 1.0, 1.0, 1.0, 1.0, 1.0, 1.0, 1.0, 1.0, 1.0, 1.0, 1.0, 1.0, 1.0, 1.0, 1.0, 1.0, 1.0, 1.0, 1.0, 1.0, 1.0, 1.0, 1.0, 1.0, 1.0, 1.0, 1.0, 1.0, 1.0, 1.0, 1.0, 1.0, 1.0, 1.0, 1.0, 1.0, 1.0, 1.0, 1.0, 1.0, 1.0, 1.0, 1.0, 1.0, 1.0, 1.0, 1.0, 1.0, 1.0, 1.0, 1.0, 1.0, 1.0, 1.0, 1.0, 1.0, 1.0, 1.0, 1.0, 1.0, 1.0, 1.0, 1.0, 1.0, 1.0, 1.0, 1.0, 1.0, 1.0, 1.0, 1.0, 1.0, 1.0, 1.0, 1.0, 1.0, 1.0, 1.0, 1.0, 1.0, 1.0, 1.0, 1.0, 1.0, 1.0, 1.0, 1.0, 1.0, 1.0, 1.0, 1.0, 1.0, 1.0, 1.0, 1.0, 1.0, 1.0, 1.0, 1.0, 1.0, 1.0, 1.0, 1.0, 1.0, 1.0, 1.0, 1.0, 1.0, 1.0, 1.0, 1.0, 1.0, 1.0, 1.0, 1.0, 1.0, 1.0, 1.0, 1.0, 1.0, 1.0, 1.0, 1.0, 1.0, 1.0, 1.0, 1.0, 1.0, 1.0, 1.0, 1.0, 1.0, 1.0, 1.0, 1.0, 1.0, 1.0, 1.0, 1.0, 1.0, 1.0, 0.9734, 0.9734, 0.9734, 0.9882, 1.0, 1.0, 1.0, 1.0, 1.0, 1.0, 1.0, 1.0, 1.0, 1.0, 1.0, 1.0, 1.0, 1.0, 1.0, 1.0, 1.0, 1.0, 1.0, 1.0, 1.0, 1.0, 1.0, 1.0, 1.0, 1.0, 1.0, 1.0, 1.0, 1.0, 1.0, 1.0, 1.0, 1.0, 1.0, 1.0, 1.0, 1.0, 1.0, 1.0, 1.0, 1.0, 1.0, 1.0, 1.0, 1.0, 1.0, 1.0, 1.0, 1.0, 1.0, 1.0, 1.0, 1.0, 1.0, 1.0, 1.0, 1.0, 1.0, 1.0, 1.0, 1.0, 1.0, 1.0, 1.0, 1.0, 1.0, 1.0, 1.0, 1.0, 1.0, 1.0, 1.0, 1.0, 1.0, 1.0, 1.0, 1.0, 1.0, 1.0, 1.0, 1.0, 1.0, 1.0, 1.0, 1.0, 1.0, 1.0, 1.0, 1.0, 1.0, 1.0, 1.0, 1.0, 1.0, 1.0, 1.0, 1.0, 1.0, 1.0, 1.0, 1.0, 1.0, 1.0, 1.0, 1.0, 1.0, 1.0, 1.0, 1.0, 1.0, 1.0, 1.0, 1.0, 1.0, 1.0, 1.0, 1.0, 1.0, 1.0, 1.0, 1.0, 1.0, 1.0, 1.0, 1.0, 1.0, 1.0, 1.0, 1.0, 1.0, 1.0, 1.0, 1.0, 1.0, 1.0, 1.0, 1.0, 1.0, 1.0, 1.0, 1.0, 1.0, 1.0, 1.0, 1.0, 1.0, 1.0, 1.0, 1.0, 1.0, 1.0, 1.0, 1.0, 1.0, 1.0, 1.0, 1.0, 1.0, 1.0, 1.0, 1.0, 1.0, 1.0, 1.0, 1.0, 1.0, 1.0, 1.0, 1.0, 1.0, 1.0, 1.0, 1.0, 1.0, 1.0, 1.0, 1.0, 1.0, 1.0, 1.0, 1.0, 1.0, 1.0, 1.0, 1.0, 1.0, 1.0, 1.0, 1.0, 1.0, 1.0, 1.0, 1.0, 1.0, 1.0, 1.0, 1.0, 1.0, 1.0, 1.0, 1.0, 1.0, 1.0, 1.0, 1.0, 1.0, 1.0, 1.0, 1.0, 1.0, 1.0, 1.0, 1.0, 1.0, 1.0, 1.0, 1.0, 1.0, 1.0, 1.0, 1.0, 1.0, 1.0, 1.0, 1.0, 1.0, 1.0, 1.0, 1.0, 1.0, 1.0, 1.0, 1.0, 1.0, 1.0, 1.0, 1.0, 1.0, 1.0, 1.0, 1.0, 1.0, 1.0, 1.0, 1.0, 1.0, 1.0, 1.0, 1.0, 1.0, 1.0, 1.0, 1.0, 1.0, 1.0, 1.0, 1.0, 1.0, 1.0, 1.0, 1.0, 1.0, 1.0, 1.0, 1.0, 1.0, 1.0, 1.0, 1.0, 1.0, 1.0, 1.0, 1.0, 1.0, 1.0, 1.0, 1.0, 1.0, 1.0, 1.0, 1.0, 1.0, 1.0, 1.0, 1.0, 1.0, 1.0, 1.0, 1.0, 1.0, 1.0, 1.0, 1.0, 1.0, 1.0, 1.0, 1.0, 1.0, 1.0, 1.0, 1.0, 1.0, 1.0, 1.0, 1.0, 1.0, 1.0, 1.0, 1.0, 1.0, 1.0, 1.0, 1.0, 1.0, 1.0, 1.0, 1.0, 1.0, 1.0, 1.0, 1.0, 1.0, 1.0, 1.0, 1.0, 1.0, 1.0, 1.0, 1.0, 1.0, 1.0, 1.0, 1.0, 1.0, 1.0, 1.0, 1.0, 1.0, 1.0, 1.0, 1.0, 1.0, 1.0, 1.0, 1.0, 1.0, 1.0, 1.0, 1.0, 1.0, 1.0, 1.0, 1.0, 1.0, 1.0, 1.0, 1.0, 1.0, 1.0, 1.0, 1.0, 1.0, 1.0, 1.0, 1.0, 1.0, 1.0, 1.0, 1.0, 1.0, 1.0, 1.0, 1.0, 1.0, 1.0, 1.0, 1.0, 1.0, 1.0, 1.0, 1.0, 1.0, 1.0, 1.0, 1.0, 1.0, 1.0, 1.0, 1.0, 1.0, 1.0, 1.0, 1.0, 1.0, 1.0, 1.0, 1.0, 1.0, 1.0, 1.0, 1.0, 1.0, 1.0, 1.0, 1.0, 1.0, 1.0, 1.0, 1.0, 1.0, 1.0, 1.0, 1.0, 1.0, 1.0, 1.0, 1.0, 1.0, 1.0, 1.0, 1.0, 1.0, 1.0, 1.0, 1.0, 1.0, 1.0, 1.0, 1.0, 1.0, 1.0, 1.0, 1.0, 1.0, 1.0, 1.0, 1.0, 1.0, 1.0, 1.0, 1.0, 1.0, 1.0, 1.0, 1.0, 1.0, 1.0, 1.0, 1.0, 1.0, 1.0, 1.0, 1.0, 1.0, 1.0, 1.0, 1.0, 1.0, 1.0, 1.0, 1.0, 1.0, 1.0, 1.0, 1.0, 1.0, 1.0, 1.0, 1.0, 1.0, 1.0, 1.0, 1.0, 1.0, 1.0, 1.0, 1.0, 1.0, 1.0, 1.0, 1.0, 1.0, 1.0, 1.0, 1.0, 1.0, 1.0, 1.0, 1.0, 1.0, 1.0, 1.0, 1.0, 1.0, 1.0, 1.0, 1.0, 1.0, 1.0, 1.0, 1.0, 1.0, 1.0, 1.0, 1.0, 1.0, 1.0, 1.0, 1.0, 1.0, 1.0, 1.0, 1.0, 1.0, 1.0, 1.0, 1.0, 1.0, 1.0, 1.0, 1.0, 1.0, 1.0, 1.0, 1.0, 1.0, 1.0, 1.0, 1.0, 1.0, 1.0, 1.0, 1.0, 1.0, 1.0, 1.0, 1.0, 1.0, 1.0, 1.0, 1.0, 1.0, 1.0, 1.0, 1.0, 1.0, 1.0, 1.0, 1.0, 1.0, 1.0, 1.0, 1.0, 1.0, 1.0, 1.0, 1.0, 1.0, 1.0, 1.0, 1.0, 1.0, 1.0, 1.0, 1.0, 1.0, 1.0, 1.0, 1.0, 1.0, 1.0, 1.0, 1.0, 1.0, 1.0, 1.0, 1.0, 1.0, 1.0, 1.0, 1.0, 1.0, 1.0, 1.0, 1.0, 1.0, 1.0, 1.0, 1.0, 1.0, 1.0, 1.0, 1.0, 1.0, 1.0, 1.0, 1.0, 1.0, 1.0, 1.0, 1.0, 1.0, 1.0, 1.0, 1.0, 1.0, 1.0, 1.0, 1.0, 1.0, 1.0, 1.0, 1.0, 1.0, 1.0, 1.0, 1.0, 1.0, 1.0, 1.0, 1.0, 1.0, 1.0, 1.0, 1.0, 1.0, 1.0, 1.0, 1.0, 1.0, 1.0, 1.0, 1.0, 1.0, 1.0, 1.0, 1.0, 1.0, 1.0, 1.0, 1.0, 1.0, 1.0, 1.0, 1.0, 1.0, 1.0, 1.0, 1.0, 1.0, 1.0, 1.0, 1.0, 1.0, 1.0, 1.0, 1.0, 1.0, 1.0, 1.0, 1.0, 1.0, 1.0, 1.0, 1.0, 1.0, 1.0, 1.0, 1.0, 1.0, 1.0, 1.0, 1.0, 1.0, 1.0, 1.0, 1.0, 1.0, 1.0, 1.0, 1.0, 1.0, 1.0, 1.0, 1.0, 1.0, 1.0, 1.0, 1.0, 1.0, 1.0, 1.0, 1.0, 1.0, 1.0, 1.0, 1.0, 1.0, 1.0, 1.0, 1.0, 1.0, 1.0, 0.9734, 0.9734, 0.9734, 0.9882, 1.0, 1.0, 1.0, 1.0, 1.0, 1.0, 1.0, 1.0, 1.0, 1.0, 1.0, 1.0, 1.0, 1.0, 1.0, 1.0, 1.0, 1.0, 1.0, 1.0, 1.0, 1.0, 1.0, 1.0, 0.9734, 0.9734, 0.9734, 0.9882, 1.0, 1.0, 1.0, 1.0, 1.0, 1.0, 1.0, 1.0, 1.0, 1.0, 1.0, 1.0, 1.0, 1.0, 1.0, 1.0, 1.0, 1.0, 1.0, 1.0, 1.0, 1.0, 1.0, 1.0, 1.0, 1.0, 1.0, 1.0, 1.0, 1.0, 1.0, 1.0, 1.0, 1.0, 1.0, 1.0, 1.0, 1.0, 1.0, 1.0, 1.0, 1.0, 1.0, 1.0, 0.9734, 0.9734, 0.9734, 0.9882, 1.0, 1.0, 1.0, 1.0, 1.0, 1.0, 1.0, 1.0, 1.0, 1.0, 1.0, 1.0, 1.0, 1.0, 1.0, 1.0, 0.9734, 0.9734, 0.9734, 0.9882, 1.0, 1.0, 1.0, 1.0, 1.0, 1.0, 1.0, 1.0, 1.0, 1.0, 1.0, 1.0, 1.0, 1.0, 1.0, 1.0, 1.0, 1.0, 1.0, 1.0, 1.0, 1.0, 1.0, 1.0, 1.0, 1.0, 1.0, 1.0, 1.0, 1.0, 1.0, 1.0, 1.0, 1.0, 1.0, 1.0, 1.0, 1.0, 1.0, 1.0, 0.9734, 0.9734, 0.9734, 0.9882, 1.0, 1.0, 1.0, 1.0, 1.0, 1.0, 1.0, 1.0, 1.0, 1.0, 1.0, 1.0, 1.0, 1.0, 1.0, 1.0, 1.0, 1.0, 1.0, 1.0, 1.0, 1.0, 1.0, 1.0, 1.0, 1.0, 1.0, 1.0, 1.0, 1.0, 1.0, 1.0, 1.0, 1.0, 1.0, 1.0, 1.0, 1.0, 1.0, 1.0, 1.0, 1.0, 1.0, 1.0, 1.0, 1.0, 1.0, 1.0, 1.0, 1.0, 1.0, 1.0, 1.0, 1.0, 1.0, 1.0, 1.0, 1.0, 1.0, 1.0, 1.0, 1.0, 1.0, 1.0, 1.0, 1.0, 1.0, 1.0, 1.0, 1.0, 1.0, 1.0, 1.0, 1.0, 1.0, 1.0, 1.0, 1.0, 1.0, 1.0, 1.0, 1.0, 1.0, 1.0, 1.0, 1.0, 1.0, 1.0, 1.0, 1.0, 1.0, 1.0, 1.0, 1.0, 1.0, 1.0, 1.0, 1.0, 1.0, 1.0, 1.0, 1.0, 1.0, 1.0, 1.0, 1.0, 1.0, 1.0, 1.0, 1.0, 1.0, 1.0, 1.0, 1.0, 1.0, 1.0, 1.0, 1.0, 1.0, 1.0, 1.0, 1.0, 1.0, 1.0, 1.0, 1.0, 1.0, 1.0, 1.0, 1.0, 1.0, 1.0, 1.0, 1.0, 1.0, 1.0, 1.0, 1.0, 1.0, 1.0, 1.0, 1.0, 1.0, 1.0, 1.0, 1.0, 1.0, 1.0, 1.0, 1.0, 1.0, 1.0, 1.0, 1.0, 1.0, 1.0, 1.0, 1.0, 1.0, 1.0, 1.0, 1.0, 1.0, 1.0, 1.0, 1.0, 1.0, 1.0, 1.0, 1.0, 1.0, 1.0, 1.0, 1.0, 1.0, 1.0, 1.0, 1.0, 1.0, 1.0, 1.0, 1.0, 1.0, 1.0, 1.0, 1.0, 1.0, 1.0, 1.0, 1.0, 1.0, 1.0, 1.0, 1.0, 1.0, 1.0, 1.0, 1.0, 1.0, 1.0, 1.0, 1.0, 1.0, 1.0, 1.0, 1.0, 1.0, 1.0, 1.0, 1.0, 1.0, 1.0, 1.0, 1.0, 1.0, 1.0, 1.0, 1.0, 1.0, 1.0, 1.0, 1.0, 1.0, 1.0, 1.0, 1.0, 1.0, 1.0, 1.0, 1.0, 1.0, 1.0, 1.0, 1.0, 1.0, 1.0, 1.0, 1.0, 1.0, 1.0, 1.0, 1.0, 1.0, 1.0, 1.0, 1.0, 1.0, 1.0, 1.0, 1.0, 1.0, 1.0, 1.0, 1.0, 1.0, 1.0, 1.0, 1.0, 1.0, 1.0, 1.0, 1.0, 1.0, 1.0, 1.0, 1.0, 1.0, 1.0, 1.0, 1.0, 1.0, 1.0, 1.0, 1.0, 1.0, 1.0, 1.0, 1.0, 1.0, 1.0, 1.0, 1.0, 1.0, 1.0, 1.0, 1.0, 1.0, 1.0, 1.0, 1.0, 1.0, 1.0, 1.0, 1.0, 1.0, 1.0, 1.0, 1.0, 1.0, 1.0, 1.0, 1.0, 1.0, 1.0, 1.0, 1.0, 1.0, 1.0, 1.0, 1.0, 1.0, 1.0, 1.0, 1.0, 1.0, 1.0, 1.0, 1.0, 1.0, 1.0, 1.0, 1.0, 1.0, 1.0, 1.0, 1.0, 1.0, 1.0, 1.0, 1.0, 1.0, 1.0, 1.0, 1.0, 1.0, 1.0, 1.0, 1.0, 1.0, 1.0, 1.0, 1.0, 1.0, 1.0, 1.0, 1.0, 1.0, 1.0, 1.0, 1.0, 1.0, 1.0, 1.0, 1.0, 1.0, 1.0, 1.0, 1.0, 1.0, 1.0, 1.0, 1.0, 1.0, 1.0, 1.0, 1.0, 1.0, 1.0, 1.0, 1.0, 1.0, 1.0, 1.0, 1.0, 1.0, 1.0, 1.0, 1.0, 1.0, 1.0, 1.0, 1.0, 1.0, 1.0, 1.0, 1.0, 1.0, 1.0, 1.0, 1.0, 1.0, 1.0, 1.0, 1.0, 1.0, 1.0, 1.0, 1.0, 1.0, 1.0, 1.0, 1.0, 1.0, 1.0, 1.0, 1.0, 1.0, 1.0, 1.0, 1.0, 1.0, 1.0, 1.0, 1.0, 1.0, 1.0, 1.0, 1.0, 1.0, 1.0, 1.0, 1.0, 1.0, 1.0, 1.0, 1.0, 1.0, 1.0, 1.0, 1.0, 1.0, 1.0, 1.0, 1.0, 1.0, 1.0, 1.0, 1.0, 1.0, 1.0, 1.0, 1.0, 1.0, 1.0, 1.0, 1.0, 1.0, 1.0, 1.0, 1.0, 1.0, 1.0, 1.0, 1.0, 1.0, 1.0, 1.0, 1.0, 1.0, 1.0, 1.0, 1.0, 1.0, 1.0, 1.0, 1.0, 1.0, 1.0, 1.0, 1.0, 1.0, 1.0, 1.0, 1.0, 1.0, 1.0, 1.0, 1.0, 1.0, 1.0, 1.0, 1.0, 1.0, 1.0, 1.0, 1.0, 1.0, 1.0, 1.0, 1.0, 1.0, 1.0, 1.0, 1.0, 1.0, 1.0, 1.0, 1.0, 1.0, 1.0, 1.0, 1.0, 1.0, 1.0, 1.0, 1.0, 1.0, 1.0, 1.0, 1.0, 1.0, 1.0, 1.0, 1.0, 1.0, 1.0, 1.0, 1.0, 1.0, 1.0, 1.0, 1.0, 1.0, 1.0, 1.0, 1.0, 1.0, 1.0, 1.0, 1.0, 1.0, 1.0, 1.0, 1.0, 1.0, 1.0, 1.0, 1.0, 1.0, 1.0, 1.0, 1.0, 1.0, 1.0, 1.0, 1.0, 1.0, 1.0, 1.0, 1.0, 1.0, 1.0, 1.0, 1.0, 1.0, 1.0, 1.0, 1.0, 1.0, 1.0, 1.0, 1.0, 1.0, 1.0, 1.0, 1.0, 1.0, 1.0, 1.0, 1.0, 1.0, 1.0, 1.0, 1.0, 1.0, 1.0, 1.0, 1.0, 1.0, 1.0, 1.0, 1.0, 1.0, 1.0, 1.0, 1.0, 1.0, 1.0, 1.0, 1.0, 1.0, 1.0, 1.0, 1.0, 1.0, 1.0, 1.0, 1.0, 1.0, 1.0, 1.0, 1.0, 1.0, 1.0, 1.0, 1.0, 1.0, 1.0, 1.0, 1.0, 1.0, 1.0, 1.0, 1.0, 1.0, 1.0, 1.0, 1.0, 1.0, 1.0, 1.0, 1.0, 1.0, 1.0, 1.0, 1.0, 1.0, 1.0])
me_willow_basket_handle_old.materials.append(mat_willow_basket_handle)
me_willow_basket_handle_old.use_remesh_preserve_volume = False
me_willow_basket_handle_old.use_remesh_preserve_attributes = False
me_willow_basket_handle_old.use_mirror_vertex_groups = False
me_willow_basket_handle_old.update()

# ---- objects
ob_willow_basket_handle_clean = bpy.data.objects.new('willow_basket_handle_clean', me_willow_basket_handle_clean)
ob_willow_basket_handle_old = bpy.data.objects.new('willow_basket_handle_old', me_willow_basket_handle_old)
ob_camera_primary = bpy.data.objects.new('camera_primary', cam_camera_001)
ob_fill_light_001 = bpy.data.objects.new('fill_light.001', light_fill_light_002)
ob_fill_light = bpy.data.objects.new('fill_light', light_fill_light_001)
ob_key_light = bpy.data.objects.new('key_light', light_key_light_001)

# ---- transforms, parenting, visibility, modifiers, constraints
ob_willow_basket_handle_clean.location = (0.0, 0.0, 0.0)
ob_willow_basket_handle_clean.lineart.crease_threshold = 0.0
ob_willow_basket_handle_old.location = (0.0, 0.5, 0.0)
ob_willow_basket_handle_old.lineart.crease_threshold = 0.0
ob_camera_primary.location = (2.398, -1.884, 1.301)
ob_camera_primary.rotation_euler = (1.241, 0.006856, 0.8161)
ob_camera_primary.lock_rotations_4d = False
ob_camera_primary.empty_display_type = 'ARROWS'
ob_camera_primary.color = (0.0, 0.0, 0.0, 0.0)
ob_camera_primary.display_type = 'WIRE'
ob_camera_primary.lineart.crease_threshold = 0.0
ob_fill_light_001.location = (-2.065, 4.524, -3.087)
ob_fill_light_001.rotation_euler = (4.035, -0.5763, 0.8636)
ob_fill_light_001.lock_rotations_4d = False
ob_fill_light_001.empty_display_type = 'ARROWS'
ob_fill_light_001.color = (0.0, 0.0, 0.0, 0.0)
ob_fill_light_001.lineart.crease_threshold = 0.0
_c = ob_fill_light_001.constraints.new('TRACK_TO'); _c.name = 'track object'
ob_fill_light.location = (2.687, -0.06411, 0.05833)
ob_fill_light.rotation_euler = (2.008, 0.2733, 1.624)
ob_fill_light.lock_rotations_4d = False
ob_fill_light.empty_display_type = 'ARROWS'
ob_fill_light.color = (0.0, 0.0, 0.0, 0.0)
ob_fill_light.lineart.crease_threshold = 0.0
_c = ob_fill_light.constraints.new('TRACK_TO'); _c.name = 'track object'
ob_key_light.location = (-4.845, -0.1789, 19.95)
ob_key_light.rotation_euler = (0.5215, 0.1887, -1.635)
ob_key_light.lock_rotations_4d = False
ob_key_light.empty_display_type = 'ARROWS'
ob_key_light.color = (0.0, 0.0, 0.0, 0.0)
ob_key_light.lineart.crease_threshold = 0.0
_c = ob_key_light.constraints.new('TRACK_TO'); _c.name = 'track object'

# ---- collection membership
col_collection_1.objects.link(ob_willow_basket_handle_clean)
col_collection_1.objects.link(ob_willow_basket_handle_old)
col_collection_20.objects.link(ob_camera_primary)
col_collection_20.objects.link(ob_fill_light_001)
col_collection_20.objects.link(ob_fill_light)
col_collection_20.objects.link(ob_key_light)

# ---- scene / render settings (as saved in the file)
scene.camera = ob_camera_primary
scene.frame_start = 1; scene.frame_end = 250; scene.frame_set(1)
scene.render.engine = 'BLENDER_EEVEE_NEXT'
scene.render.image_settings.file_format = 'JPEG'
scene.render.image_settings.color_mode = 'RGB'
scene.render.image_settings.compression = 90
scene.render.resolution_x = 800
scene.render.resolution_y = 600
scene.render.pixel_aspect_x = 100.0
scene.render.pixel_aspect_y = 100.0
scene.render.fps = 25
scene.render.dither_intensity = 0.0
scene.render.use_compositing = False
scene.render.use_sequencer = False
scene.render.bake_margin = 2
scene.render.bake_bias = 0.0
scene.render.use_stamp_time = False
scene.render.use_stamp_date = False
scene.render.use_stamp_frame = False
scene.render.use_stamp_camera = False
scene.render.use_stamp_scene = False
scene.render.use_stamp_filename = False
scene.render.use_stamp_render_time = False
scene.render.stamp_font_size = 0
scene.cycles.use_denoising = False
scene.cycles.samples = 10
scene.cycles.sampling_pattern = 'TABULATED_SOBOL'
scene.cycles.light_sampling_threshold = 0.0
scene.cycles.use_adaptive_sampling = False
scene.cycles.use_light_tree = False
scene.cycles.blur_glossy = 0.0
scene.cycles.volume_bounces = 1
scene.cycles.pixel_filter_type = 'GAUSSIAN'
scene.cycles.sample_clamp_indirect = 0.0
scene.view_settings.view_transform = 'Raw'
bpy.context.view_layer.update()
